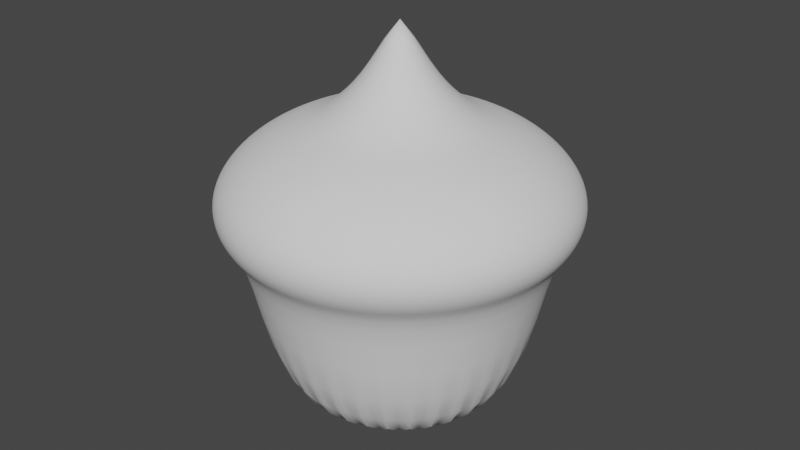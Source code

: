# Source: Storm.blend  (saved by Blender 3.3.6; exported with 4.5.12 LTS)
import bpy
from mathutils import Matrix  # noqa: F401  (used for matrix-valued properties, if any)

bpy.ops.wm.read_factory_settings(use_empty=True)
scene = bpy.context.scene
scene.name = 'Scene'

# ---- collections
col_collection = bpy.data.collections.new('Collection'); scene.collection.children.link(col_collection)

# ---- world
world_world = bpy.data.worlds.new('World'); scene.world = world_world
world_world.use_nodes = True; world_world.node_tree.nodes.clear()
_N = world_world.node_tree.nodes; _L = world_world.node_tree.links
n0 = _N.new('ShaderNodeOutputWorld'); n0.name = 'World Output'; n0.location = (300, 300)
n1 = _N.new('ShaderNodeBackground'); n1.name = 'Background'; n1.location = (10, 300)
n1.inputs[0].default_value = (0.05088, 0.05088, 0.05088, 1.0)
_L.new(n1.outputs[0], n0.inputs[0])
n0.is_active_output = True
world_world.color = (0.05088, 0.05088, 0.05088)
world_world.use_sun_shadow = False
world_world.sun_shadow_jitter_overblur = 0.0

# ---- meshes
me_circle = bpy.data.meshes.new('Circle')
me_circle.from_pydata([(1.863e-09, 2.608e-08, -6.562), (-2.197e-07, 10.38, 2.348), (-2.025, 10.18, 2.348), (-3.973, 9.591, 2.348), (-5.768, 8.632, 2.348), (-7.341, 7.341, 2.348), (-8.632, 5.768, 2.348), (-9.591, 3.973, 2.348), (-10.18, 2.025, 2.348), (-10.38, -2.883e-07, 2.348), (-10.18, -2.025, 2.348), (-9.591, -3.973, 2.348), (-8.632, -5.768, 2.348), (-7.341, -7.341, 2.348), (-5.768, -8.632, 2.348), (-3.973, -9.591, 2.348), (-2.025, -10.18, 2.348), (-2.197e-07, -10.38, 2.348), (2.025, -10.18, 2.348), (3.973, -9.591, 2.348), (5.768, -8.632, 2.348), (7.341, -7.341, 2.348), (8.632, -5.768, 2.348), (9.591, -3.973, 2.348), (10.18, -2.025, 2.348), (10.38, -2.883e-07, 2.348), (10.18, 2.025, 2.348), (9.591, 3.973, 2.348), (8.632, 5.768, 2.348), (7.341, 7.341, 2.348), (5.768, 8.632, 2.348), (3.973, 9.591, 2.348), (2.025, 10.18, 2.348), (0.8786, -0.1748, -2.8), (1.493, -0.2969, -2.017), (2.237, -0.4449, -1.435), (3.199, -0.6362, -0.9592), (4.428, -0.8807, -0.5498), (5.965, -1.186, -0.2127), (7.859, -1.563, 0.525), (7.403, -3.066, 0.525), (5.619, -2.327, -0.2127), (4.171, -1.728, -0.5498), (3.013, -1.248, -0.9592), (2.107, -0.8727, -1.435), (1.406, -0.5824, -2.017), (0.8276, -0.3428, -2.8), (-0.8276, -0.3428, -2.8), (-1.406, -0.5824, -2.017), (-2.107, -0.8727, -1.435), (-3.013, -1.248, -0.9592), (-4.171, -1.728, -0.5498), (-5.619, -2.327, -0.2127), (-7.403, -3.066, 0.525), (-7.859, -1.563, 0.525), (-5.965, -1.186, -0.2127), (-4.428, -0.8807, -0.5498), (-3.199, -0.6362, -0.9592), (-2.237, -0.4449, -1.435), (-1.493, -0.2969, -2.017), (-0.8786, -0.1748, -2.8), (0.8958, -4.03e-09, -2.8), (1.522, -1.947e-08, -2.017), (2.28, -4.139e-08, -1.435), (3.261, -7.159e-08, -0.9592), (4.515, -1.105e-07, -0.5498), (6.081, -1.587e-07, -0.2127), (8.013, -2.173e-07, 0.525), (-0.7448, -0.4977, -2.8), (-1.265, -0.8456, -2.017), (-1.896, -1.267, -1.435), (-2.712, -1.812, -0.9592), (-3.754, -2.508, -0.5498), (-5.057, -3.379, -0.2127), (-6.662, -4.452, 0.525), (0.8786, 0.1748, -2.8), (1.493, 0.2969, -2.017), (2.237, 0.4449, -1.435), (3.199, 0.6362, -0.9592), (4.428, 0.8807, -0.5498), (5.965, 1.186, -0.2127), (7.859, 1.563, 0.525), (-0.6334, -0.6334, -2.8), (-1.076, -1.076, -2.017), (-1.613, -1.613, -1.435), (-2.306, -2.306, -0.9592), (-3.192, -3.192, -0.5498), (-4.3, -4.3, -0.2127), (-5.666, -5.666, 0.525), (0.8276, 0.3428, -2.8), (1.406, 0.5824, -2.017), (2.107, 0.8727, -1.435), (3.013, 1.248, -0.9592), (4.171, 1.728, -0.5498), (5.619, 2.327, -0.2127), (7.403, 3.066, 0.525), (-0.4977, -0.7448, -2.8), (-0.8456, -1.265, -2.017), (-1.267, -1.896, -1.435), (-1.812, -2.712, -0.9592), (-2.508, -3.754, -0.5498), (-3.379, -5.057, -0.2127), (-4.452, -6.662, 0.525), (0.7448, 0.4977, -2.8), (1.265, 0.8456, -2.017), (1.896, 1.267, -1.435), (2.712, 1.812, -0.9592), (3.754, 2.508, -0.5498), (5.057, 3.379, -0.2127), (6.662, 4.452, 0.525), (-0.3428, -0.8276, -2.8), (-0.5824, -1.406, -2.017), (-0.8727, -2.107, -1.435), (-1.248, -3.013, -0.9592), (-1.728, -4.171, -0.5498), (-2.327, -5.619, -0.2127), (-3.066, -7.403, 0.525), (-0.1748, 0.8786, -2.8), (-0.2969, 1.493, -2.017), (-0.4449, 2.237, -1.435), (-0.6362, 3.199, -0.9592), (-0.8807, 4.428, -0.5498), (-1.186, 5.965, -0.2127), (-1.563, 7.859, 0.525), (-1.686e-07, 8.013, 0.525), (-1.257e-07, 6.081, -0.2127), (-8.973e-08, 4.515, -0.5498), (-6.03e-08, 3.261, -0.9592), (-3.771e-08, 2.28, -1.435), (-2.284e-08, 1.522, -2.017), (-1.533e-08, 0.8958, -2.8), (0.6334, 0.6334, -2.8), (1.076, 1.076, -2.017), (1.613, 1.613, -1.435), (2.306, 2.306, -0.9592), (3.192, 3.192, -0.5498), (4.3, 4.3, -0.2127), (5.666, 5.666, 0.525), (-0.1748, -0.8786, -2.8), (-0.2969, -1.493, -2.017), (-0.4449, -2.237, -1.435), (-0.6362, -3.199, -0.9592), (-0.8807, -4.428, -0.5498), (-1.186, -5.965, -0.2127), (-1.563, -7.859, 0.525), (-0.3428, 0.8276, -2.8), (-0.5824, 1.406, -2.017), (-0.8727, 2.107, -1.435), (-1.248, 3.013, -0.9592), (-1.728, 4.171, -0.5498), (-2.327, 5.619, -0.2127), (-3.066, 7.403, 0.525), (0.4977, 0.7448, -2.8), (0.8456, 1.265, -2.017), (1.267, 1.896, -1.435), (1.812, 2.712, -0.9592), (2.508, 3.754, -0.5498), (3.379, 5.057, -0.2127), (4.452, 6.662, 0.525), (-1.533e-08, -0.8958, -2.8), (-2.284e-08, -1.522, -2.017), (-3.771e-08, -2.28, -1.435), (-6.03e-08, -3.261, -0.9592), (-8.973e-08, -4.515, -0.5498), (-1.257e-07, -6.081, -0.2127), (-1.686e-07, -8.013, 0.525), (-0.4977, 0.7448, -2.8), (-0.8456, 1.265, -2.017), (-1.267, 1.896, -1.435), (-1.812, 2.712, -0.9592), (-2.508, 3.754, -0.5498), (-3.379, 5.057, -0.2127), (-4.452, 6.662, 0.525), (0.3428, 0.8276, -2.8), (0.5824, 1.406, -2.017), (0.8727, 2.107, -1.435), (1.248, 3.013, -0.9592), (1.728, 4.171, -0.5498), (2.327, 5.619, -0.2127), (3.066, 7.403, 0.525), (0.1748, -0.8786, -2.8), (0.2969, -1.493, -2.017), (0.4449, -2.237, -1.435), (0.6362, -3.199, -0.9592), (0.8807, -4.428, -0.5498), (1.186, -5.965, -0.2127), (1.563, -7.859, 0.525), (-0.6334, 0.6334, -2.8), (-1.076, 1.076, -2.017), (-1.613, 1.613, -1.435), (-2.306, 2.306, -0.9592), (-3.192, 3.192, -0.5498), (-4.3, 4.3, -0.2127), (-5.666, 5.666, 0.525), (0.1748, 0.8786, -2.8), (0.2969, 1.493, -2.017), (0.4449, 2.237, -1.435), (0.6362, 3.199, -0.9592), (0.8807, 4.428, -0.5498), (1.186, 5.965, -0.2127), (1.563, 7.859, 0.525), (0.3428, -0.8276, -2.8), (0.5824, -1.406, -2.017), (0.8727, -2.107, -1.435), (1.248, -3.013, -0.9592), (1.728, -4.171, -0.5498), (2.327, -5.619, -0.2127), (3.066, -7.403, 0.525), (-0.7448, 0.4977, -2.8), (-1.265, 0.8456, -2.017), (-1.896, 1.267, -1.435), (-2.712, 1.812, -0.9592), (-3.754, 2.508, -0.5498), (-5.057, 3.379, -0.2127), (-6.662, 4.452, 0.525), (0.4977, -0.7448, -2.8), (0.8456, -1.265, -2.017), (1.267, -1.896, -1.435), (1.812, -2.712, -0.9592), (2.508, -3.754, -0.5498), (3.379, -5.057, -0.2127), (4.452, -6.662, 0.525), (-0.8276, 0.3428, -2.8), (-1.406, 0.5824, -2.017), (-2.107, 0.8727, -1.435), (-3.013, 1.248, -0.9592), (-4.171, 1.728, -0.5498), (-5.619, 2.327, -0.2127), (-7.403, 3.066, 0.525), (0.6334, -0.6334, -2.8), (1.076, -1.076, -2.017), (1.613, -1.613, -1.435), (2.306, -2.306, -0.9592), (3.192, -3.192, -0.5498), (4.3, -4.3, -0.2127), (5.666, -5.666, 0.525), (-0.8786, 0.1748, -2.8), (-1.493, 0.2969, -2.017), (-2.237, 0.4449, -1.435), (-3.199, 0.6362, -0.9592), (-4.428, 0.8807, -0.5498), (-5.965, 1.186, -0.2127), (-7.859, 1.563, 0.525), (0.7448, -0.4977, -2.8), (1.265, -0.8456, -2.017), (1.896, -1.267, -1.435), (2.712, -1.812, -0.9592), (3.754, -2.508, -0.5498), (5.057, -3.379, -0.2127), (6.662, -4.452, 0.525), (-0.8958, -4.03e-09, -2.8), (-1.522, -1.947e-08, -2.017), (-2.28, -4.139e-08, -1.435), (-3.261, -7.159e-08, -0.9592), (-4.515, -1.105e-07, -0.5498), (-6.081, -1.587e-07, -0.2127), (-8.013, -2.173e-07, 0.525)], [], [(40, 23, 24, 39), (54, 10, 11, 53), (39, 24, 25, 67), (53, 11, 12, 74), (67, 25, 26, 81), (74, 12, 13, 88), (81, 26, 27, 95), (88, 13, 14, 102), (95, 27, 28, 109), (102, 14, 15, 116), (124, 1, 2, 123), (109, 28, 29, 137), (116, 15, 16, 144), (123, 2, 3, 151), (137, 29, 30, 158), (144, 16, 17, 165), (151, 3, 4, 172), (158, 30, 31, 179), (165, 17, 18, 186), (172, 4, 5, 193), (179, 31, 32, 200), (186, 18, 19, 207), (193, 5, 6, 214), (200, 32, 1, 124), (207, 19, 20, 221), (214, 6, 7, 228), (221, 20, 21, 235), (228, 7, 8, 242), (235, 21, 22, 249), (242, 8, 9, 256), (249, 22, 23, 40), (256, 9, 10, 54), (0, 250, 60), (250, 251, 59, 60), (251, 252, 58, 59), (252, 253, 57, 58), (253, 254, 56, 57), (254, 255, 55, 56), (255, 256, 54, 55), (0, 243, 46), (243, 244, 45, 46), (244, 245, 44, 45), (245, 246, 43, 44), (246, 247, 42, 43), (247, 248, 41, 42), (248, 249, 40, 41), (0, 236, 250), (236, 237, 251, 250), (237, 238, 252, 251), (238, 239, 253, 252), (239, 240, 254, 253), (240, 241, 255, 254), (241, 242, 256, 255), (0, 229, 243), (229, 230, 244, 243), (230, 231, 245, 244), (231, 232, 246, 245), (232, 233, 247, 246), (233, 234, 248, 247), (234, 235, 249, 248), (0, 222, 236), (222, 223, 237, 236), (223, 224, 238, 237), (224, 225, 239, 238), (225, 226, 240, 239), (226, 227, 241, 240), (227, 228, 242, 241), (0, 215, 229), (215, 216, 230, 229), (216, 217, 231, 230), (217, 218, 232, 231), (218, 219, 233, 232), (219, 220, 234, 233), (220, 221, 235, 234), (0, 208, 222), (208, 209, 223, 222), (209, 210, 224, 223), (210, 211, 225, 224), (211, 212, 226, 225), (212, 213, 227, 226), (213, 214, 228, 227), (0, 201, 215), (201, 202, 216, 215), (202, 203, 217, 216), (203, 204, 218, 217), (204, 205, 219, 218), (205, 206, 220, 219), (206, 207, 221, 220), (0, 194, 130), (194, 195, 129, 130), (195, 196, 128, 129), (196, 197, 127, 128), (197, 198, 126, 127), (198, 199, 125, 126), (199, 200, 124, 125), (0, 187, 208), (187, 188, 209, 208), (188, 189, 210, 209), (189, 190, 211, 210), (190, 191, 212, 211), (191, 192, 213, 212), (192, 193, 214, 213), (0, 180, 201), (180, 181, 202, 201), (181, 182, 203, 202), (182, 183, 204, 203), (183, 184, 205, 204), (184, 185, 206, 205), (185, 186, 207, 206), (0, 173, 194), (173, 174, 195, 194), (174, 175, 196, 195), (175, 176, 197, 196), (176, 177, 198, 197), (177, 178, 199, 198), (178, 179, 200, 199), (0, 166, 187), (166, 167, 188, 187), (167, 168, 189, 188), (168, 169, 190, 189), (169, 170, 191, 190), (170, 171, 192, 191), (171, 172, 193, 192), (0, 159, 180), (159, 160, 181, 180), (160, 161, 182, 181), (161, 162, 183, 182), (162, 163, 184, 183), (163, 164, 185, 184), (164, 165, 186, 185), (0, 152, 173), (152, 153, 174, 173), (153, 154, 175, 174), (154, 155, 176, 175), (155, 156, 177, 176), (156, 157, 178, 177), (157, 158, 179, 178), (0, 145, 166), (145, 146, 167, 166), (146, 147, 168, 167), (147, 148, 169, 168), (148, 149, 170, 169), (149, 150, 171, 170), (150, 151, 172, 171), (0, 138, 159), (138, 139, 160, 159), (139, 140, 161, 160), (140, 141, 162, 161), (141, 142, 163, 162), (142, 143, 164, 163), (143, 144, 165, 164), (0, 131, 152), (131, 132, 153, 152), (132, 133, 154, 153), (133, 134, 155, 154), (134, 135, 156, 155), (135, 136, 157, 156), (136, 137, 158, 157), (0, 117, 145), (117, 118, 146, 145), (118, 119, 147, 146), (119, 120, 148, 147), (120, 121, 149, 148), (121, 122, 150, 149), (122, 123, 151, 150), (0, 110, 138), (110, 111, 139, 138), (111, 112, 140, 139), (112, 113, 141, 140), (113, 114, 142, 141), (114, 115, 143, 142), (115, 116, 144, 143), (0, 103, 131), (103, 104, 132, 131), (104, 105, 133, 132), (105, 106, 134, 133), (106, 107, 135, 134), (107, 108, 136, 135), (108, 109, 137, 136), (0, 130, 117), (130, 129, 118, 117), (129, 128, 119, 118), (128, 127, 120, 119), (127, 126, 121, 120), (126, 125, 122, 121), (125, 124, 123, 122), (0, 96, 110), (96, 97, 111, 110), (97, 98, 112, 111), (98, 99, 113, 112), (99, 100, 114, 113), (100, 101, 115, 114), (101, 102, 116, 115), (0, 89, 103), (89, 90, 104, 103), (90, 91, 105, 104), (91, 92, 106, 105), (92, 93, 107, 106), (93, 94, 108, 107), (94, 95, 109, 108), (0, 82, 96), (82, 83, 97, 96), (83, 84, 98, 97), (84, 85, 99, 98), (85, 86, 100, 99), (86, 87, 101, 100), (87, 88, 102, 101), (0, 75, 89), (75, 76, 90, 89), (76, 77, 91, 90), (77, 78, 92, 91), (78, 79, 93, 92), (79, 80, 94, 93), (80, 81, 95, 94), (0, 68, 82), (68, 69, 83, 82), (69, 70, 84, 83), (70, 71, 85, 84), (71, 72, 86, 85), (72, 73, 87, 86), (73, 74, 88, 87), (0, 61, 75), (61, 62, 76, 75), (62, 63, 77, 76), (63, 64, 78, 77), (64, 65, 79, 78), (65, 66, 80, 79), (66, 67, 81, 80), (0, 47, 68), (47, 48, 69, 68), (48, 49, 70, 69), (49, 50, 71, 70), (50, 51, 72, 71), (51, 52, 73, 72), (52, 53, 74, 73), (0, 33, 61), (33, 34, 62, 61), (34, 35, 63, 62), (35, 36, 64, 63), (36, 37, 65, 64), (37, 38, 66, 65), (38, 39, 67, 66), (0, 60, 47), (60, 59, 48, 47), (59, 58, 49, 48), (58, 57, 50, 49), (57, 56, 51, 50), (56, 55, 52, 51), (55, 54, 53, 52), (0, 46, 33), (46, 45, 34, 33), (45, 44, 35, 34), (44, 43, 36, 35), (43, 42, 37, 36), (42, 41, 38, 37), (41, 40, 39, 38)])
me_circle.polygons.foreach_set('use_smooth', [True] * 256)
_uv = me_circle.uv_layers.new(name='UVMap')
_uv.uv.foreach_set('vector', [0.3611, 0.1647, 0.3087, 0.03806, 0.4025, 0.009607, 0.4292, 0.1441, 0.4292, 0.8559, 0.4025, 0.9904, 0.3087, 0.9619, 0.3611, 0.8353, 0.4292, 0.1441, 0.4025, 0.009607, 0.5, 0.0, 0.5, 0.1371, 0.3611, 0.8353, 0.3087, 0.9619, 0.2222, 0.9157, 0.2984, 0.8017, 0.5, 0.1371, 0.5, 0.0, 0.5975, 0.009607, 0.5708, 0.1441, 0.2984, 0.8017, 0.2222, 0.9157, 0.1464, 0.8536, 0.2434, 0.7566, 0.5708, 0.1441, 0.5975, 0.009607, 0.6913, 0.03806, 0.6389, 0.1647, 0.2434, 0.7566, 0.1464, 0.8536, 0.08427, 0.7778, 0.1983, 0.7016, 0.6389, 0.1647, 0.6913, 0.03806, 0.7778, 0.08427, 0.7016, 0.1983, 0.1983, 0.7016, 0.08427, 0.7778, 0.03806, 0.6913, 0.1647, 0.6389, 0.8629, 0.5, 1.0, 0.5, 0.9904, 0.5975, 0.8559, 0.5708, 0.7016, 0.1983, 0.7778, 0.08427, 0.8536, 0.1464, 0.7566, 0.2434, 0.1647, 0.6389, 0.03806, 0.6913, 0.009607, 0.5975, 0.1441, 0.5708, 0.8559, 0.5708, 0.9904, 0.5975, 0.9619, 0.6913, 0.8353, 0.6389, 0.7566, 0.2434, 0.8536, 0.1464, 0.9157, 0.2222, 0.8017, 0.2984, 0.1441, 0.5708, 0.009607, 0.5975, 0.0, 0.5, 0.1371, 0.5, 0.8353, 0.6389, 0.9619, 0.6913, 0.9157, 0.7778, 0.8017, 0.7016, 0.8017, 0.2984, 0.9157, 0.2222, 0.9619, 0.3087, 0.8353, 0.3611, 0.1371, 0.5, 0.0, 0.5, 0.009607, 0.4025, 0.1441, 0.4292, 0.8017, 0.7016, 0.9157, 0.7778, 0.8536, 0.8536, 0.7566, 0.7566, 0.8353, 0.3611, 0.9619, 0.3087, 0.9904, 0.4025, 0.8559, 0.4292, 0.1441, 0.4292, 0.009607, 0.4025, 0.03806, 0.3087, 0.1647, 0.3611, 0.7566, 0.7566, 0.8536, 0.8536, 0.7778, 0.9157, 0.7016, 0.8017, 0.8559, 0.4292, 0.9904, 0.4025, 1.0, 0.5, 0.8629, 0.5, 0.1647, 0.3611, 0.03806, 0.3087, 0.08427, 0.2222, 0.1983, 0.2984, 0.7016, 0.8017, 0.7778, 0.9157, 0.6913, 0.9619, 0.6389, 0.8353, 0.1983, 0.2984, 0.08427, 0.2222, 0.1464, 0.1464, 0.2434, 0.2434, 0.6389, 0.8353, 0.6913, 0.9619, 0.5975, 0.9904, 0.5708, 0.8559, 0.2434, 0.2434, 0.1464, 0.1464, 0.2222, 0.08427, 0.2984, 0.1983, 0.5708, 0.8559, 0.5975, 0.9904, 0.5, 1.0, 0.5, 0.8629, 0.2984, 0.1983, 0.2222, 0.08427, 0.3087, 0.03806, 0.3611, 0.1647, 0.5, 0.8629, 0.5, 1.0, 0.4025, 0.9904, 0.4292, 0.8559, 0.5, 0.5, 0.5, 0.5366, 0.4929, 0.5359, 0.5, 0.5366, 0.5, 0.5636, 0.4876, 0.5624, 0.4929, 0.5359, 0.5, 0.5636, 0.5, 0.5971, 0.4811, 0.5952, 0.4876, 0.5624, 0.5, 0.5971, 0.5, 0.6409, 0.4725, 0.6381, 0.4811, 0.5952, 0.5, 0.6409, 0.5, 0.6975, 0.4615, 0.6937, 0.4725, 0.6381, 0.5, 0.6975, 0.5, 0.7689, 0.4475, 0.7638, 0.4615, 0.6937, 0.5, 0.7689, 0.5, 0.8629, 0.4292, 0.8559, 0.4475, 0.7638, 0.5, 0.5, 0.4797, 0.4696, 0.486, 0.4662, 0.4797, 0.4696, 0.4646, 0.4471, 0.4756, 0.4412, 0.486, 0.4662, 0.4646, 0.4471, 0.4461, 0.4193, 0.4629, 0.4103, 0.4756, 0.4412, 0.4461, 0.4193, 0.4217, 0.3829, 0.4461, 0.3699, 0.4629, 0.4103, 0.4217, 0.3829, 0.3903, 0.3358, 0.4244, 0.3175, 0.4461, 0.3699, 0.3903, 0.3358, 0.3506, 0.2764, 0.3971, 0.2515, 0.4244, 0.3175, 0.3506, 0.2764, 0.2984, 0.1983, 0.3611, 0.1647, 0.3971, 0.2515, 0.5, 0.5, 0.5071, 0.5359, 0.5, 0.5366, 0.5071, 0.5359, 0.5124, 0.5624, 0.5, 0.5636, 0.5, 0.5366, 0.5124, 0.5624, 0.5189, 0.5952, 0.5, 0.5971, 0.5, 0.5636, 0.5189, 0.5952, 0.5275, 0.6381, 0.5, 0.6409, 0.5, 0.5971, 0.5275, 0.6381, 0.5385, 0.6937, 0.5, 0.6975, 0.5, 0.6409, 0.5385, 0.6937, 0.5525, 0.7638, 0.5, 0.7689, 0.5, 0.6975, 0.5525, 0.7638, 0.5708, 0.8559, 0.5, 0.8629, 0.5, 0.7689, 0.5, 0.5, 0.4741, 0.4741, 0.4797, 0.4696, 0.4741, 0.4741, 0.455, 0.455, 0.4646, 0.4471, 0.4797, 0.4696, 0.455, 0.455, 0.4314, 0.4314, 0.4461, 0.4193, 0.4646, 0.4471, 0.4314, 0.4314, 0.4004, 0.4004, 0.4217, 0.3829, 0.4461, 0.4193, 0.4004, 0.4004, 0.3603, 0.3603, 0.3903, 0.3358, 0.4217, 0.3829, 0.3603, 0.3603, 0.3098, 0.3098, 0.3506, 0.2764, 0.3903, 0.3358, 0.3098, 0.3098, 0.2434, 0.2434, 0.2984, 0.1983, 0.3506, 0.2764, 0.5, 0.5, 0.514, 0.5338, 0.5071, 0.5359, 0.514, 0.5338, 0.5244, 0.5588, 0.5124, 0.5624, 0.5071, 0.5359, 0.5244, 0.5588, 0.5371, 0.5897, 0.5189, 0.5952, 0.5124, 0.5624, 0.5371, 0.5897, 0.5539, 0.6301, 0.5275, 0.6381, 0.5189, 0.5952, 0.5539, 0.6301, 0.5756, 0.6825, 0.5385, 0.6937, 0.5275, 0.6381, 0.5756, 0.6825, 0.6029, 0.7485, 0.5525, 0.7638, 0.5385, 0.6937, 0.6029, 0.7485, 0.6389, 0.8353, 0.5708, 0.8559, 0.5525, 0.7638, 0.5, 0.5, 0.4696, 0.4797, 0.4741, 0.4741, 0.4696, 0.4797, 0.4471, 0.4646, 0.455, 0.455, 0.4741, 0.4741, 0.4471, 0.4646, 0.4193, 0.4461, 0.4314, 0.4314, 0.455, 0.455, 0.4193, 0.4461, 0.3829, 0.4217, 0.4004, 0.4004, 0.4314, 0.4314, 0.3829, 0.4217, 0.3358, 0.3903, 0.3603, 0.3603, 0.4004, 0.4004, 0.3358, 0.3903, 0.2764, 0.3506, 0.3098, 0.3098, 0.3603, 0.3603, 0.2764, 0.3506, 0.1983, 0.2984, 0.2434, 0.2434, 0.3098, 0.3098, 0.5, 0.5, 0.5203, 0.5304, 0.514, 0.5338, 0.5203, 0.5304, 0.5354, 0.5529, 0.5244, 0.5588, 0.514, 0.5338, 0.5354, 0.5529, 0.5539, 0.5807, 0.5371, 0.5897, 0.5244, 0.5588, 0.5539, 0.5807, 0.5783, 0.6171, 0.5539, 0.6301, 0.5371, 0.5897, 0.5783, 0.6171, 0.6097, 0.6642, 0.5756, 0.6825, 0.5539, 0.6301, 0.6097, 0.6642, 0.6494, 0.7236, 0.6029, 0.7485, 0.5756, 0.6825, 0.6494, 0.7236, 0.7016, 0.8017, 0.6389, 0.8353, 0.6029, 0.7485, 0.5, 0.5, 0.4662, 0.486, 0.4696, 0.4797, 0.4662, 0.486, 0.4412, 0.4756, 0.4471, 0.4646, 0.4696, 0.4797, 0.4412, 0.4756, 0.4103, 0.4629, 0.4193, 0.4461, 0.4471, 0.4646, 0.4103, 0.4629, 0.3699, 0.4461, 0.3829, 0.4217, 0.4193, 0.4461, 0.3699, 0.4461, 0.3175, 0.4244, 0.3358, 0.3903, 0.3829, 0.4217, 0.3175, 0.4244, 0.2515, 0.3971, 0.2764, 0.3506, 0.3358, 0.3903, 0.2515, 0.3971, 0.1647, 0.3611, 0.1983, 0.2984, 0.2764, 0.3506, 0.5, 0.5, 0.5359, 0.4929, 0.5366, 0.5, 0.5359, 0.4929, 0.5624, 0.4876, 0.5636, 0.5, 0.5366, 0.5, 0.5624, 0.4876, 0.5952, 0.4811, 0.5971, 0.5, 0.5636, 0.5, 0.5952, 0.4811, 0.6381, 0.4725, 0.6409, 0.5, 0.5971, 0.5, 0.6381, 0.4725, 0.6937, 0.4615, 0.6975, 0.5, 0.6409, 0.5, 0.6937, 0.4615, 0.7638, 0.4475, 0.7689, 0.5, 0.6975, 0.5, 0.7638, 0.4475, 0.8559, 0.4292, 0.8629, 0.5, 0.7689, 0.5, 0.5, 0.5, 0.5259, 0.5259, 0.5203, 0.5304, 0.5259, 0.5259, 0.545, 0.545, 0.5354, 0.5529, 0.5203, 0.5304, 0.545, 0.545, 0.5686, 0.5686, 0.5539, 0.5807, 0.5354, 0.5529, 0.5686, 0.5686, 0.5996, 0.5996, 0.5783, 0.6171, 0.5539, 0.5807, 0.5996, 0.5996, 0.6397, 0.6397, 0.6097, 0.6642, 0.5783, 0.6171, 0.6397, 0.6397, 0.6902, 0.6902, 0.6494, 0.7236, 0.6097, 0.6642, 0.6902, 0.6902, 0.7566, 0.7566, 0.7016, 0.8017, 0.6494, 0.7236, 0.5, 0.5, 0.4641, 0.4929, 0.4662, 0.486, 0.4641, 0.4929, 0.4376, 0.4876, 0.4412, 0.4756, 0.4662, 0.486, 0.4376, 0.4876, 0.4048, 0.4811, 0.4103, 0.4629, 0.4412, 0.4756, 0.4048, 0.4811, 0.3619, 0.4725, 0.3699, 0.4461, 0.4103, 0.4629, 0.3619, 0.4725, 0.3063, 0.4615, 0.3175, 0.4244, 0.3699, 0.4461, 0.3063, 0.4615, 0.2362, 0.4475, 0.2515, 0.3971, 0.3175, 0.4244, 0.2362, 0.4475, 0.1441, 0.4292, 0.1647, 0.3611, 0.2515, 0.3971, 0.5, 0.5, 0.5338, 0.486, 0.5359, 0.4929, 0.5338, 0.486, 0.5588, 0.4756, 0.5624, 0.4876, 0.5359, 0.4929, 0.5588, 0.4756, 0.5897, 0.4629, 0.5952, 0.4811, 0.5624, 0.4876, 0.5897, 0.4629, 0.6301, 0.4461, 0.6381, 0.4725, 0.5952, 0.4811, 0.6301, 0.4461, 0.6825, 0.4244, 0.6937, 0.4615, 0.6381, 0.4725, 0.6825, 0.4244, 0.7485, 0.3971, 0.7638, 0.4475, 0.6937, 0.4615, 0.7485, 0.3971, 0.8353, 0.3611, 0.8559, 0.4292, 0.7638, 0.4475, 0.5, 0.5, 0.5304, 0.5203, 0.5259, 0.5259, 0.5304, 0.5203, 0.5529, 0.5354, 0.545, 0.545, 0.5259, 0.5259, 0.5529, 0.5354, 0.5807, 0.5539, 0.5686, 0.5686, 0.545, 0.545, 0.5807, 0.5539, 0.6171, 0.5783, 0.5996, 0.5996, 0.5686, 0.5686, 0.6171, 0.5783, 0.6642, 0.6097, 0.6397, 0.6397, 0.5996, 0.5996, 0.6642, 0.6097, 0.7236, 0.6494, 0.6902, 0.6902, 0.6397, 0.6397, 0.7236, 0.6494, 0.8017, 0.7016, 0.7566, 0.7566, 0.6902, 0.6902, 0.5, 0.5, 0.4634, 0.5, 0.4641, 0.4929, 0.4634, 0.5, 0.4364, 0.5, 0.4376, 0.4876, 0.4641, 0.4929, 0.4364, 0.5, 0.4029, 0.5, 0.4048, 0.4811, 0.4376, 0.4876, 0.4029, 0.5, 0.3591, 0.5, 0.3619, 0.4725, 0.4048, 0.4811, 0.3591, 0.5, 0.3025, 0.5, 0.3063, 0.4615, 0.3619, 0.4725, 0.3025, 0.5, 0.2311, 0.5, 0.2362, 0.4475, 0.3063, 0.4615, 0.2311, 0.5, 0.1371, 0.5, 0.1441, 0.4292, 0.2362, 0.4475, 0.5, 0.5, 0.5304, 0.4797, 0.5338, 0.486, 0.5304, 0.4797, 0.5529, 0.4646, 0.5588, 0.4756, 0.5338, 0.486, 0.5529, 0.4646, 0.5807, 0.4461, 0.5897, 0.4629, 0.5588, 0.4756, 0.5807, 0.4461, 0.6171, 0.4217, 0.6301, 0.4461, 0.5897, 0.4629, 0.6171, 0.4217, 0.6642, 0.3903, 0.6825, 0.4244, 0.6301, 0.4461, 0.6642, 0.3903, 0.7236, 0.3506, 0.7485, 0.3971, 0.6825, 0.4244, 0.7236, 0.3506, 0.8017, 0.2984, 0.8353, 0.3611, 0.7485, 0.3971, 0.5, 0.5, 0.5338, 0.514, 0.5304, 0.5203, 0.5338, 0.514, 0.5588, 0.5244, 0.5529, 0.5354, 0.5304, 0.5203, 0.5588, 0.5244, 0.5897, 0.5371, 0.5807, 0.5539, 0.5529, 0.5354, 0.5897, 0.5371, 0.6301, 0.5539, 0.6171, 0.5783, 0.5807, 0.5539, 0.6301, 0.5539, 0.6825, 0.5756, 0.6642, 0.6097, 0.6171, 0.5783, 0.6825, 0.5756, 0.7485, 0.6029, 0.7236, 0.6494, 0.6642, 0.6097, 0.7485, 0.6029, 0.8353, 0.6389, 0.8017, 0.7016, 0.7236, 0.6494, 0.5, 0.5, 0.4641, 0.5071, 0.4634, 0.5, 0.4641, 0.5071, 0.4376, 0.5124, 0.4364, 0.5, 0.4634, 0.5, 0.4376, 0.5124, 0.4048, 0.5189, 0.4029, 0.5, 0.4364, 0.5, 0.4048, 0.5189, 0.3619, 0.5275, 0.3591, 0.5, 0.4029, 0.5, 0.3619, 0.5275, 0.3063, 0.5385, 0.3025, 0.5, 0.3591, 0.5, 0.3063, 0.5385, 0.2362, 0.5525, 0.2311, 0.5, 0.3025, 0.5, 0.2362, 0.5525, 0.1441, 0.5708, 0.1371, 0.5, 0.2311, 0.5, 0.5, 0.5, 0.5259, 0.4741, 0.5304, 0.4797, 0.5259, 0.4741, 0.545, 0.455, 0.5529, 0.4646, 0.5304, 0.4797, 0.545, 0.455, 0.5686, 0.4314, 0.5807, 0.4461, 0.5529, 0.4646, 0.5686, 0.4314, 0.5996, 0.4004, 0.6171, 0.4217, 0.5807, 0.4461, 0.5996, 0.4004, 0.6397, 0.3603, 0.6642, 0.3903, 0.6171, 0.4217, 0.6397, 0.3603, 0.6902, 0.3098, 0.7236, 0.3506, 0.6642, 0.3903, 0.6902, 0.3098, 0.7566, 0.2434, 0.8017, 0.2984, 0.7236, 0.3506, 0.5, 0.5, 0.5359, 0.5071, 0.5338, 0.514, 0.5359, 0.5071, 0.5624, 0.5124, 0.5588, 0.5244, 0.5338, 0.514, 0.5624, 0.5124, 0.5952, 0.5189, 0.5897, 0.5371, 0.5588, 0.5244, 0.5952, 0.5189, 0.6381, 0.5275, 0.6301, 0.5539, 0.5897, 0.5371, 0.6381, 0.5275, 0.6937, 0.5385, 0.6825, 0.5756, 0.6301, 0.5539, 0.6937, 0.5385, 0.7638, 0.5525, 0.7485, 0.6029, 0.6825, 0.5756, 0.7638, 0.5525, 0.8559, 0.5708, 0.8353, 0.6389, 0.7485, 0.6029, 0.5, 0.5, 0.4662, 0.514, 0.4641, 0.5071, 0.4662, 0.514, 0.4412, 0.5244, 0.4376, 0.5124, 0.4641, 0.5071, 0.4412, 0.5244, 0.4103, 0.5371, 0.4048, 0.5189, 0.4376, 0.5124, 0.4103, 0.5371, 0.3699, 0.5539, 0.3619, 0.5275, 0.4048, 0.5189, 0.3699, 0.5539, 0.3175, 0.5756, 0.3063, 0.5385, 0.3619, 0.5275, 0.3175, 0.5756, 0.2515, 0.6029, 0.2362, 0.5525, 0.3063, 0.5385, 0.2515, 0.6029, 0.1647, 0.6389, 0.1441, 0.5708, 0.2362, 0.5525, 0.5, 0.5, 0.5203, 0.4696, 0.5259, 0.4741, 0.5203, 0.4696, 0.5354, 0.4471, 0.545, 0.455, 0.5259, 0.4741, 0.5354, 0.4471, 0.5539, 0.4193, 0.5686, 0.4314, 0.545, 0.455, 0.5539, 0.4193, 0.5783, 0.3829, 0.5996, 0.4004, 0.5686, 0.4314, 0.5783, 0.3829, 0.6097, 0.3358, 0.6397, 0.3603, 0.5996, 0.4004, 0.6097, 0.3358, 0.6494, 0.2764, 0.6902, 0.3098, 0.6397, 0.3603, 0.6494, 0.2764, 0.7016, 0.1983, 0.7566, 0.2434, 0.6902, 0.3098, 0.5, 0.5, 0.5366, 0.5, 0.5359, 0.5071, 0.5366, 0.5, 0.5636, 0.5, 0.5624, 0.5124, 0.5359, 0.5071, 0.5636, 0.5, 0.5971, 0.5, 0.5952, 0.5189, 0.5624, 0.5124, 0.5971, 0.5, 0.6409, 0.5, 0.6381, 0.5275, 0.5952, 0.5189, 0.6409, 0.5, 0.6975, 0.5, 0.6937, 0.5385, 0.6381, 0.5275, 0.6975, 0.5, 0.7689, 0.5, 0.7638, 0.5525, 0.6937, 0.5385, 0.7689, 0.5, 0.8629, 0.5, 0.8559, 0.5708, 0.7638, 0.5525, 0.5, 0.5, 0.4696, 0.5203, 0.4662, 0.514, 0.4696, 0.5203, 0.4471, 0.5354, 0.4412, 0.5244, 0.4662, 0.514, 0.4471, 0.5354, 0.4193, 0.5539, 0.4103, 0.5371, 0.4412, 0.5244, 0.4193, 0.5539, 0.3829, 0.5783, 0.3699, 0.5539, 0.4103, 0.5371, 0.3829, 0.5783, 0.3358, 0.6097, 0.3175, 0.5756, 0.3699, 0.5539, 0.3358, 0.6097, 0.2764, 0.6494, 0.2515, 0.6029, 0.3175, 0.5756, 0.2764, 0.6494, 0.1983, 0.7016, 0.1647, 0.6389, 0.2515, 0.6029, 0.5, 0.5, 0.514, 0.4662, 0.5203, 0.4696, 0.514, 0.4662, 0.5244, 0.4412, 0.5354, 0.4471, 0.5203, 0.4696, 0.5244, 0.4412, 0.5371, 0.4103, 0.5539, 0.4193, 0.5354, 0.4471, 0.5371, 0.4103, 0.5539, 0.3699, 0.5783, 0.3829, 0.5539, 0.4193, 0.5539, 0.3699, 0.5756, 0.3175, 0.6097, 0.3358, 0.5783, 0.3829, 0.5756, 0.3175, 0.6029, 0.2515, 0.6494, 0.2764, 0.6097, 0.3358, 0.6029, 0.2515, 0.6389, 0.1647, 0.7016, 0.1983, 0.6494, 0.2764, 0.5, 0.5, 0.4741, 0.5259, 0.4696, 0.5203, 0.4741, 0.5259, 0.455, 0.545, 0.4471, 0.5354, 0.4696, 0.5203, 0.455, 0.545, 0.4314, 0.5686, 0.4193, 0.5539, 0.4471, 0.5354, 0.4314, 0.5686, 0.4004, 0.5996, 0.3829, 0.5783, 0.4193, 0.5539, 0.4004, 0.5996, 0.3603, 0.6397, 0.3358, 0.6097, 0.3829, 0.5783, 0.3603, 0.6397, 0.3098, 0.6902, 0.2764, 0.6494, 0.3358, 0.6097, 0.3098, 0.6902, 0.2434, 0.7566, 0.1983, 0.7016, 0.2764, 0.6494, 0.5, 0.5, 0.5071, 0.4641, 0.514, 0.4662, 0.5071, 0.4641, 0.5124, 0.4376, 0.5244, 0.4412, 0.514, 0.4662, 0.5124, 0.4376, 0.5189, 0.4048, 0.5371, 0.4103, 0.5244, 0.4412, 0.5189, 0.4048, 0.5275, 0.3619, 0.5539, 0.3699, 0.5371, 0.4103, 0.5275, 0.3619, 0.5385, 0.3063, 0.5756, 0.3175, 0.5539, 0.3699, 0.5385, 0.3063, 0.5525, 0.2362, 0.6029, 0.2515, 0.5756, 0.3175, 0.5525, 0.2362, 0.5708, 0.1441, 0.6389, 0.1647, 0.6029, 0.2515, 0.5, 0.5, 0.4797, 0.5304, 0.4741, 0.5259, 0.4797, 0.5304, 0.4646, 0.5529, 0.455, 0.545, 0.4741, 0.5259, 0.4646, 0.5529, 0.4461, 0.5807, 0.4314, 0.5686, 0.455, 0.545, 0.4461, 0.5807, 0.4217, 0.6171, 0.4004, 0.5996, 0.4314, 0.5686, 0.4217, 0.6171, 0.3903, 0.6642, 0.3603, 0.6397, 0.4004, 0.5996, 0.3903, 0.6642, 0.3506, 0.7236, 0.3098, 0.6902, 0.3603, 0.6397, 0.3506, 0.7236, 0.2984, 0.8017, 0.2434, 0.7566, 0.3098, 0.6902, 0.5, 0.5, 0.5, 0.4634, 0.5071, 0.4641, 0.5, 0.4634, 0.5, 0.4364, 0.5124, 0.4376, 0.5071, 0.4641, 0.5, 0.4364, 0.5, 0.4029, 0.5189, 0.4048, 0.5124, 0.4376, 0.5, 0.4029, 0.5, 0.3591, 0.5275, 0.3619, 0.5189, 0.4048, 0.5, 0.3591, 0.5, 0.3025, 0.5385, 0.3063, 0.5275, 0.3619, 0.5, 0.3025, 0.5, 0.2311, 0.5525, 0.2362, 0.5385, 0.3063, 0.5, 0.2311, 0.5, 0.1371, 0.5708, 0.1441, 0.5525, 0.2362, 0.5, 0.5, 0.486, 0.5338, 0.4797, 0.5304, 0.486, 0.5338, 0.4756, 0.5588, 0.4646, 0.5529, 0.4797, 0.5304, 0.4756, 0.5588, 0.4629, 0.5897, 0.4461, 0.5807, 0.4646, 0.5529, 0.4629, 0.5897, 0.4461, 0.6301, 0.4217, 0.6171, 0.4461, 0.5807, 0.4461, 0.6301, 0.4244, 0.6825, 0.3903, 0.6642, 0.4217, 0.6171, 0.4244, 0.6825, 0.3971, 0.7485, 0.3506, 0.7236, 0.3903, 0.6642, 0.3971, 0.7485, 0.3611, 0.8353, 0.2984, 0.8017, 0.3506, 0.7236, 0.5, 0.5, 0.4929, 0.4641, 0.5, 0.4634, 0.4929, 0.4641, 0.4876, 0.4376, 0.5, 0.4364, 0.5, 0.4634, 0.4876, 0.4376, 0.4811, 0.4048, 0.5, 0.4029, 0.5, 0.4364, 0.4811, 0.4048, 0.4725, 0.3619, 0.5, 0.3591, 0.5, 0.4029, 0.4725, 0.3619, 0.4615, 0.3063, 0.5, 0.3025, 0.5, 0.3591, 0.4615, 0.3063, 0.4475, 0.2362, 0.5, 0.2311, 0.5, 0.3025, 0.4475, 0.2362, 0.4292, 0.1441, 0.5, 0.1371, 0.5, 0.2311, 0.5, 0.5, 0.4929, 0.5359, 0.486, 0.5338, 0.4929, 0.5359, 0.4876, 0.5624, 0.4756, 0.5588, 0.486, 0.5338, 0.4876, 0.5624, 0.4811, 0.5952, 0.4629, 0.5897, 0.4756, 0.5588, 0.4811, 0.5952, 0.4725, 0.6381, 0.4461, 0.6301, 0.4629, 0.5897, 0.4725, 0.6381, 0.4615, 0.6937, 0.4244, 0.6825, 0.4461, 0.6301, 0.4615, 0.6937, 0.4475, 0.7638, 0.3971, 0.7485, 0.4244, 0.6825, 0.4475, 0.7638, 0.4292, 0.8559, 0.3611, 0.8353, 0.3971, 0.7485, 0.5, 0.5, 0.486, 0.4662, 0.4929, 0.4641, 0.486, 0.4662, 0.4756, 0.4412, 0.4876, 0.4376, 0.4929, 0.4641, 0.4756, 0.4412, 0.4629, 0.4103, 0.4811, 0.4048, 0.4876, 0.4376, 0.4629, 0.4103, 0.4461, 0.3699, 0.4725, 0.3619, 0.4811, 0.4048, 0.4461, 0.3699, 0.4244, 0.3175, 0.4615, 0.3063, 0.4725, 0.3619, 0.4244, 0.3175, 0.3971, 0.2515, 0.4475, 0.2362, 0.4615, 0.3063, 0.3971, 0.2515, 0.3611, 0.1647, 0.4292, 0.1441, 0.4475, 0.2362])
me_circle.update()
me_sphere = bpy.data.meshes.new('Sphere')
me_sphere.from_pydata([(-8.968e-07, 7.373, 6.06), (-8.968e-07, 11.03, 4.049), (-8.961e-07, 13.01, 1.419), (-8.788e-07, 13.1, -0.05267), (-8.319e-07, 12.41, -1.545), (-5.926e-07, 8.617, -17.15), (0.5051, 2.539, 9.346), (0.9908, 4.981, 6.913), (1.438, 7.231, 6.06), (1.831, 9.203, 5.153), (2.153, 10.82, 4.049), (2.392, 12.02, 2.789), (2.538, 12.76, 1.419), (2.555, 12.85, -0.05267), (2.42, 12.17, -1.545), (2.126, 10.69, -2.929), (1.681, 8.451, -17.15), (0.9908, 2.392, 9.346), (1.943, 4.692, 6.913), (2.821, 6.812, 6.06), (3.591, 8.669, 5.153), (4.223, 10.19, 4.049), (4.692, 11.33, 2.789), (4.978, 12.02, 1.419), (5.012, 12.1, -0.05267), (4.748, 11.46, -1.545), (4.17, 10.07, -2.929), (3.297, 7.961, -17.15), (1.438, 2.153, 9.346), (2.821, 4.223, 6.913), (4.096, 6.13, 6.06), (5.213, 7.802, 5.153), (6.13, 9.175, 4.049), (6.812, 10.19, 2.789), (7.227, 10.82, 1.419), (7.277, 10.89, -0.05267), (6.893, 10.32, -1.545), (6.054, 9.06, -2.929), (4.787, 7.164, -17.15), (1.831, 1.831, 9.346), (3.591, 3.591, 6.913), (5.213, 5.213, 6.06), (6.635, 6.635, 5.153), (7.802, 7.802, 4.049), (8.669, 8.669, 2.789), (9.199, 9.199, 1.419), (9.262, 9.262, -0.05267), (8.773, 8.773, -1.545), (7.705, 7.705, -2.929), (6.093, 6.093, -17.15), (2.153, 1.438, 9.346), (4.223, 2.821, 6.913), (6.13, 4.096, 6.06), (7.802, 5.213, 5.153), (9.174, 6.13, 4.049), (10.19, 6.812, 2.789), (10.82, 7.227, 1.419), (10.89, 7.277, -0.05267), (10.32, 6.893, -1.545), (9.06, 6.054, -2.929), (7.164, 4.787, -17.15), (-8.968e-07, -2.519e-07, 13.91), (2.392, 0.9908, 9.346), (4.692, 1.943, 6.913), (6.812, 2.821, 6.06), (8.669, 3.591, 5.153), (10.19, 4.223, 4.049), (11.33, 4.692, 2.789), (12.02, 4.978, 1.419), (12.1, 5.012, -0.05267), (11.46, 4.748, -1.545), (10.07, 4.17, -2.929), (7.961, 3.297, -17.15), (2.539, 0.5051, 9.346), (4.981, 0.9908, 6.913), (7.231, 1.438, 6.06), (9.203, 1.831, 5.153), (10.82, 2.153, 4.049), (12.02, 2.392, 2.789), (12.76, 2.538, 1.419), (12.85, 2.555, -0.05267), (12.17, 2.42, -1.545), (10.69, 2.126, -2.929), (8.451, 1.681, -17.15), (2.589, -4.002e-07, 9.346), (5.078, -5.485e-07, 6.913), (7.373, -9.44e-07, 6.06), (9.384, -5.417e-08, 5.153), (11.03, -1.438e-06, 4.049), (12.26, 3.413e-07, 2.789), (13.01, -1.438e-06, 1.419), (13.1, -2.396e-06, -0.05267), (12.41, -1.371e-06, -1.545), (10.9, 3.034e-07, -2.929), (8.617, -1.123e-06, -17.15), (2.539, -0.5051, 9.346), (4.981, -0.9908, 6.913), (7.231, -1.438, 6.06), (9.203, -1.831, 5.153), (10.82, -2.153, 4.049), (12.02, -2.392, 2.789), (12.76, -2.538, 1.419), (12.85, -2.555, -0.05267), (12.17, -2.42, -1.545), (10.69, -2.126, -2.929), (8.451, -1.681, -17.15), (2.392, -0.9908, 9.346), (4.692, -1.943, 6.913), (6.812, -2.821, 6.06), (8.669, -3.591, 5.153), (10.19, -4.223, 4.049), (11.33, -4.692, 2.789), (12.02, -4.978, 1.419), (12.1, -5.012, -0.05267), (11.46, -4.748, -1.545), (10.07, -4.17, -2.929), (7.961, -3.297, -17.15), (2.153, -1.438, 9.346), (4.223, -2.821, 6.913), (6.13, -4.096, 6.06), (7.802, -5.213, 5.153), (9.174, -6.13, 4.049), (10.19, -6.812, 2.789), (10.82, -7.227, 1.419), (10.89, -7.277, -0.05267), (10.32, -6.893, -1.545), (9.06, -6.054, -2.929), (7.164, -4.787, -17.15), (1.831, -1.831, 9.346), (3.591, -3.591, 6.913), (5.213, -5.213, 6.06), (6.635, -6.635, 5.153), (7.802, -7.802, 4.049), (8.669, -8.669, 2.789), (9.199, -9.199, 1.419), (9.262, -9.262, -0.05267), (8.773, -8.773, -1.545), (7.705, -7.705, -2.929), (6.093, -6.093, -17.15), (1.438, -2.153, 9.346), (2.821, -4.223, 6.913), (4.096, -6.13, 6.06), (5.213, -7.802, 5.153), (6.13, -9.174, 4.049), (6.812, -10.19, 2.789), (7.227, -10.82, 1.419), (7.277, -10.89, -0.05267), (6.893, -10.32, -1.545), (6.054, -9.06, -2.929), (4.787, -7.164, -17.15), (0.9908, -2.392, 9.346), (1.943, -4.692, 6.913), (2.821, -6.812, 6.06), (3.591, -8.669, 5.153), (4.223, -10.19, 4.049), (4.692, -11.33, 2.789), (4.978, -12.02, 1.419), (5.012, -12.1, -0.05267), (4.748, -11.46, -1.545), (4.17, -10.07, -2.929), (3.297, -7.961, -17.15), (0.5051, -2.539, 9.346), (0.9908, -4.981, 6.913), (1.438, -7.231, 6.06), (1.831, -9.203, 5.153), (2.153, -10.82, 4.049), (2.392, -12.02, 2.789), (2.538, -12.76, 1.419), (2.555, -12.85, -0.05267), (2.42, -12.17, -1.545), (2.126, -10.69, -2.929), (1.681, -8.451, -17.15), (-9.957e-07, -2.589, 9.346), (-1.589e-06, -5.078, 6.913), (-2.182e-06, -7.373, 6.06), (-1.095e-06, -9.384, 5.153), (-2.281e-06, -11.03, 4.049), (-5.013e-07, -12.26, 2.789), (-2.675e-06, -13.01, 1.419), (-5.173e-06, -13.1, -0.05267), (-2.528e-06, -12.41, -1.545), (-3.909e-07, -10.9, -2.929), (-1.674e-06, -8.617, -17.15), (-0.5051, -2.539, 9.346), (-0.9908, -4.981, 6.913), (-1.438, -7.231, 6.06), (-1.831, -9.203, 5.153), (-2.153, -10.82, 4.049), (-2.392, -12.02, 2.789), (-2.538, -12.76, 1.419), (-2.555, -12.85, -0.05267), (-2.421, -12.17, -1.545), (-2.126, -10.69, -2.929), (-1.681, -8.451, -17.15), (-0.9908, -2.392, 9.346), (-1.943, -4.692, 6.913), (-2.821, -6.812, 6.06), (-3.591, -8.669, 5.153), (-4.223, -10.19, 4.049), (-4.692, -11.33, 2.789), (-4.978, -12.02, 1.419), (-5.012, -12.1, -0.05267), (-4.748, -11.46, -1.545), (-4.17, -10.07, -2.929), (-3.297, -7.961, -17.15), (-1.438, -2.153, 9.346), (-2.821, -4.223, 6.913), (-4.096, -6.13, 6.06), (-5.213, -7.802, 5.153), (-6.13, -9.174, 4.049), (-6.812, -10.19, 2.789), (-7.227, -10.82, 1.419), (-7.277, -10.89, -0.05267), (-6.893, -10.32, -1.545), (-6.054, -9.06, -2.929), (-4.787, -7.164, -17.15), (-1.831, -1.831, 9.346), (-3.591, -3.591, 6.913), (-5.213, -5.213, 6.06), (-6.635, -6.635, 5.153), (-7.802, -7.802, 4.049), (-8.669, -8.669, 2.789), (-9.199, -9.199, 1.419), (-9.262, -9.262, -0.05267), (-8.773, -8.773, -1.545), (-7.705, -7.705, -2.929), (-6.093, -6.093, -17.15), (-2.153, -1.438, 9.346), (-4.223, -2.821, 6.913), (-6.13, -4.096, 6.06), (-7.802, -5.213, 5.153), (-9.175, -6.13, 4.049), (-10.19, -6.812, 2.789), (-10.82, -7.227, 1.419), (-10.89, -7.277, -0.05267), (-10.32, -6.893, -1.545), (-9.06, -6.054, -2.929), (-7.164, -4.787, -17.15), (-2.392, -0.9908, 9.346), (-4.692, -1.943, 6.913), (-6.812, -2.821, 6.06), (-8.669, -3.591, 5.153), (-10.19, -4.223, 4.049), (-11.33, -4.692, 2.789), (-12.02, -4.978, 1.419), (-12.1, -5.012, -0.05267), (-11.46, -4.748, -1.545), (-10.07, -4.17, -2.929), (-7.961, -3.297, -17.15), (-2.539, -0.5051, 9.346), (-4.981, -0.9908, 6.913), (-7.231, -1.438, 6.06), (-9.203, -1.831, 5.153), (-10.82, -2.153, 4.049), (-12.02, -2.392, 2.789), (-12.76, -2.538, 1.419), (-12.85, -2.555, -0.05267), (-12.17, -2.42, -1.545), (-10.69, -2.126, -2.929), (-8.451, -1.681, -17.15), (-2.589, -4.736e-09, 9.346), (-5.078, 4.402e-07, 6.913), (-7.373, 1.726e-06, 6.06), (-9.384, 1.436e-07, 5.153), (-11.03, 1.923e-06, 4.049), (-12.26, -5.417e-08, 2.789), (-13.01, 3.306e-06, 1.419), (-13.1, 5.607e-06, -0.05267), (-12.41, 3.153e-06, -1.545), (-10.9, -4.815e-08, -2.929), (-8.617, 1.502e-06, -17.15), (-2.539, 0.5051, 9.346), (-4.981, 0.9908, 6.913), (-7.231, 1.438, 6.06), (-9.203, 1.831, 5.153), (-10.82, 2.153, 4.049), (-12.02, 2.392, 2.789), (-12.76, 2.538, 1.419), (-12.85, 2.555, -0.05267), (-12.17, 2.421, -1.545), (-10.69, 2.126, -2.929), (-8.451, 1.681, -17.15), (-2.392, 0.9908, 9.346), (-4.692, 1.943, 6.913), (-6.812, 2.821, 6.06), (-8.669, 3.591, 5.153), (-10.19, 4.223, 4.049), (-11.33, 4.692, 2.789), (-12.02, 4.978, 1.419), (-12.1, 5.012, -0.05267), (-11.46, 4.748, -1.545), (-10.07, 4.17, -2.929), (-7.961, 3.297, -17.15), (-2.153, 1.438, 9.346), (-4.223, 2.821, 6.913), (-6.13, 4.096, 6.06), (-7.802, 5.213, 5.153), (-9.174, 6.13, 4.049), (-10.19, 6.812, 2.789), (-10.82, 7.227, 1.419), (-10.89, 7.277, -0.05267), (-10.32, 6.893, -1.545), (-9.06, 6.054, -2.929), (-7.164, 4.787, -17.15), (-1.831, 1.831, 9.346), (-3.591, 3.591, 6.913), (-5.213, 5.213, 6.06), (-6.635, 6.635, 5.153), (-7.802, 7.802, 4.049), (-8.669, 8.669, 2.789), (-9.199, 9.199, 1.419), (-9.262, 9.262, -0.05267), (-8.773, 8.773, -1.545), (-7.705, 7.705, -2.929), (-6.093, 6.093, -17.15), (-1.438, 2.153, 9.346), (-2.821, 4.223, 6.913), (-4.096, 6.13, 6.06), (-5.213, 7.802, 5.153), (-6.13, 9.174, 4.049), (-6.812, 10.19, 2.789), (-7.227, 10.82, 1.419), (-7.277, 10.89, -0.05267), (-6.893, 10.32, -1.545), (-6.054, 9.06, -2.929), (-4.787, 7.164, -17.15), (-0.9908, 2.392, 9.346), (-1.943, 4.692, 6.913), (-2.821, 6.812, 6.06), (-3.591, 8.669, 5.153), (-4.223, 10.19, 4.049), (-4.692, 11.33, 2.789), (-4.978, 12.02, 1.419), (-5.012, 12.1, -0.05267), (-4.748, 11.46, -1.545), (-4.17, 10.07, -2.929), (-3.297, 7.961, -17.15), (-0.5051, 2.539, 9.346), (-0.9908, 4.981, 6.913), (-1.438, 7.231, 6.06), (-1.831, 9.203, 5.153), (-2.153, 10.82, 4.049), (-2.392, 12.02, 2.789), (-2.538, 12.76, 1.419), (-2.555, 12.85, -0.05267), (-2.42, 12.17, -1.545), (-2.126, 10.69, -2.929), (-1.681, 8.451, -17.15), (-6.991e-07, 2.589, 9.346), (-6.952e-09, 5.078, 6.913), (2.897e-07, 9.384, 5.153), (-1.058e-07, 12.26, 2.789), (-3.936e-08, 10.9, -2.929)], [], [(5, 16, 15, 352), (350, 9, 8, 0), (1, 10, 9, 350), (351, 11, 10, 1), (2, 12, 11, 351), (3, 13, 12, 2), (348, 6, 61), (4, 14, 13, 3), (349, 7, 6, 348), (352, 15, 14, 4), (0, 8, 7, 349), (7, 18, 17, 6), (15, 26, 25, 14), (8, 19, 18, 7), (16, 27, 26, 15), (9, 20, 19, 8), (10, 21, 20, 9), (11, 22, 21, 10), (12, 23, 22, 11), (13, 24, 23, 12), (6, 17, 61), (14, 25, 24, 13), (22, 33, 32, 21), (23, 34, 33, 22), (24, 35, 34, 23), (17, 28, 61), (25, 36, 35, 24), (18, 29, 28, 17), (26, 37, 36, 25), (19, 30, 29, 18), (27, 38, 37, 26), (20, 31, 30, 19), (21, 32, 31, 20), (37, 48, 47, 36), (30, 41, 40, 29), (38, 49, 48, 37), (31, 42, 41, 30), (32, 43, 42, 31), (33, 44, 43, 32), (34, 45, 44, 33), (35, 46, 45, 34), (28, 39, 61), (36, 47, 46, 35), (29, 40, 39, 28), (45, 56, 55, 44), (46, 57, 56, 45), (39, 50, 61), (47, 58, 57, 46), (40, 51, 50, 39), (48, 59, 58, 47), (41, 52, 51, 40), (49, 60, 59, 48), (42, 53, 52, 41), (43, 54, 53, 42), (44, 55, 54, 43), (60, 72, 71, 59), (53, 65, 64, 52), (54, 66, 65, 53), (55, 67, 66, 54), (56, 68, 67, 55), (57, 69, 68, 56), (50, 62, 61), (58, 70, 69, 57), (51, 63, 62, 50), (59, 71, 70, 58), (52, 64, 63, 51), (69, 80, 79, 68), (62, 73, 61), (70, 81, 80, 69), (63, 74, 73, 62), (71, 82, 81, 70), (64, 75, 74, 63), (72, 83, 82, 71), (65, 76, 75, 64), (66, 77, 76, 65), (67, 78, 77, 66), (68, 79, 78, 67), (76, 87, 86, 75), (77, 88, 87, 76), (78, 89, 88, 77), (79, 90, 89, 78), (80, 91, 90, 79), (73, 84, 61), (81, 92, 91, 80), (74, 85, 84, 73), (82, 93, 92, 81), (75, 86, 85, 74), (83, 94, 93, 82), (91, 102, 101, 90), (84, 95, 61), (92, 103, 102, 91), (85, 96, 95, 84), (93, 104, 103, 92), (86, 97, 96, 85), (94, 105, 104, 93), (87, 98, 97, 86), (88, 99, 98, 87), (89, 100, 99, 88), (90, 101, 100, 89), (99, 110, 109, 98), (100, 111, 110, 99), (101, 112, 111, 100), (102, 113, 112, 101), (95, 106, 61), (103, 114, 113, 102), (96, 107, 106, 95), (104, 115, 114, 103), (97, 108, 107, 96), (105, 116, 115, 104), (98, 109, 108, 97), (106, 117, 61), (114, 125, 124, 113), (107, 118, 117, 106), (115, 126, 125, 114), (108, 119, 118, 107), (116, 127, 126, 115), (109, 120, 119, 108), (110, 121, 120, 109), (111, 122, 121, 110), (112, 123, 122, 111), (113, 124, 123, 112), (121, 132, 131, 120), (122, 133, 132, 121), (123, 134, 133, 122), (124, 135, 134, 123), (117, 128, 61), (125, 136, 135, 124), (118, 129, 128, 117), (126, 137, 136, 125), (119, 130, 129, 118), (127, 138, 137, 126), (120, 131, 130, 119), (136, 147, 146, 135), (129, 140, 139, 128), (137, 148, 147, 136), (130, 141, 140, 129), (138, 149, 148, 137), (131, 142, 141, 130), (132, 143, 142, 131), (133, 144, 143, 132), (134, 145, 144, 133), (135, 146, 145, 134), (128, 139, 61), (144, 155, 154, 143), (145, 156, 155, 144), (146, 157, 156, 145), (139, 150, 61), (147, 158, 157, 146), (140, 151, 150, 139), (148, 159, 158, 147), (141, 152, 151, 140), (149, 160, 159, 148), (142, 153, 152, 141), (143, 154, 153, 142), (159, 170, 169, 158), (152, 163, 162, 151), (160, 171, 170, 159), (153, 164, 163, 152), (154, 165, 164, 153), (155, 166, 165, 154), (156, 167, 166, 155), (157, 168, 167, 156), (150, 161, 61), (158, 169, 168, 157), (151, 162, 161, 150), (167, 178, 177, 166), (168, 179, 178, 167), (161, 172, 61), (169, 180, 179, 168), (162, 173, 172, 161), (170, 181, 180, 169), (163, 174, 173, 162), (171, 182, 181, 170), (164, 175, 174, 163), (165, 176, 175, 164), (166, 177, 176, 165), (174, 185, 184, 173), (182, 193, 192, 181), (175, 186, 185, 174), (176, 187, 186, 175), (177, 188, 187, 176), (178, 189, 188, 177), (179, 190, 189, 178), (172, 183, 61), (180, 191, 190, 179), (173, 184, 183, 172), (181, 192, 191, 180), (189, 200, 199, 188), (190, 201, 200, 189), (183, 194, 61), (191, 202, 201, 190), (184, 195, 194, 183), (192, 203, 202, 191), (185, 196, 195, 184), (193, 204, 203, 192), (186, 197, 196, 185), (187, 198, 197, 186), (188, 199, 198, 187), (204, 215, 214, 203), (197, 208, 207, 196), (198, 209, 208, 197), (199, 210, 209, 198), (200, 211, 210, 199), (201, 212, 211, 200), (194, 205, 61), (202, 213, 212, 201), (195, 206, 205, 194), (203, 214, 213, 202), (196, 207, 206, 195), (212, 223, 222, 211), (205, 216, 61), (213, 224, 223, 212), (206, 217, 216, 205), (214, 225, 224, 213), (207, 218, 217, 206), (215, 226, 225, 214), (208, 219, 218, 207), (209, 220, 219, 208), (210, 221, 220, 209), (211, 222, 221, 210), (219, 230, 229, 218), (220, 231, 230, 219), (221, 232, 231, 220), (222, 233, 232, 221), (223, 234, 233, 222), (216, 227, 61), (224, 235, 234, 223), (217, 228, 227, 216), (225, 236, 235, 224), (218, 229, 228, 217), (226, 237, 236, 225), (234, 245, 244, 233), (227, 238, 61), (235, 246, 245, 234), (228, 239, 238, 227), (236, 247, 246, 235), (229, 240, 239, 228), (237, 248, 247, 236), (230, 241, 240, 229), (231, 242, 241, 230), (232, 243, 242, 231), (233, 244, 243, 232), (242, 253, 252, 241), (243, 254, 253, 242), (244, 255, 254, 243), (245, 256, 255, 244), (238, 249, 61), (246, 257, 256, 245), (239, 250, 249, 238), (247, 258, 257, 246), (240, 251, 250, 239), (248, 259, 258, 247), (241, 252, 251, 240), (257, 268, 267, 256), (250, 261, 260, 249), (258, 269, 268, 257), (251, 262, 261, 250), (259, 270, 269, 258), (252, 263, 262, 251), (253, 264, 263, 252), (254, 265, 264, 253), (255, 266, 265, 254), (256, 267, 266, 255), (249, 260, 61), (265, 276, 275, 264), (266, 277, 276, 265), (267, 278, 277, 266), (260, 271, 61), (268, 279, 278, 267), (261, 272, 271, 260), (269, 280, 279, 268), (262, 273, 272, 261), (270, 281, 280, 269), (263, 274, 273, 262), (264, 275, 274, 263), (272, 283, 282, 271), (280, 291, 290, 279), (273, 284, 283, 272), (281, 292, 291, 280), (274, 285, 284, 273), (275, 286, 285, 274), (276, 287, 286, 275), (277, 288, 287, 276), (278, 289, 288, 277), (271, 282, 61), (279, 290, 289, 278), (287, 298, 297, 286), (288, 299, 298, 287), (289, 300, 299, 288), (282, 293, 61), (290, 301, 300, 289), (283, 294, 293, 282), (291, 302, 301, 290), (284, 295, 294, 283), (292, 303, 302, 291), (285, 296, 295, 284), (286, 297, 296, 285), (302, 313, 312, 301), (295, 306, 305, 294), (303, 314, 313, 302), (296, 307, 306, 295), (297, 308, 307, 296), (298, 309, 308, 297), (299, 310, 309, 298), (300, 311, 310, 299), (293, 304, 61), (301, 312, 311, 300), (294, 305, 304, 293), (310, 321, 320, 309), (311, 322, 321, 310), (304, 315, 61), (312, 323, 322, 311), (305, 316, 315, 304), (313, 324, 323, 312), (306, 317, 316, 305), (314, 325, 324, 313), (307, 318, 317, 306), (308, 319, 318, 307), (309, 320, 319, 308), (317, 328, 327, 316), (325, 336, 335, 324), (318, 329, 328, 317), (319, 330, 329, 318), (320, 331, 330, 319), (321, 332, 331, 320), (322, 333, 332, 321), (315, 326, 61), (323, 334, 333, 322), (316, 327, 326, 315), (324, 335, 334, 323), (332, 343, 342, 331), (333, 344, 343, 332), (326, 337, 61), (334, 345, 344, 333), (327, 338, 337, 326), (335, 346, 345, 334), (328, 339, 338, 327), (336, 347, 346, 335), (329, 340, 339, 328), (330, 341, 340, 329), (331, 342, 341, 330), (347, 5, 352, 346), (340, 350, 0, 339), (341, 1, 350, 340), (342, 351, 1, 341), (343, 2, 351, 342), (344, 3, 2, 343), (337, 348, 61), (345, 4, 3, 344), (338, 349, 348, 337), (346, 352, 4, 345), (339, 0, 349, 338), (16, 5, 347, 336, 325, 314, 303, 292, 281, 270, 259, 248, 237, 226, 215, 204, 193, 182, 171, 160, 149, 138, 127, 116, 105, 94, 83, 72, 60, 49, 38, 27)])
me_sphere.polygons.foreach_set('use_smooth', [True] * 353)
_uv = me_sphere.uv_layers.new(name='UVMap')
_uv.uv.foreach_set('vector', [0.5, 0.9157, 0.5811, 0.9077, 0.5901, 0.9531, 0.5, 0.9619, 0.5, 0.8536, 0.569, 0.8468, 0.5542, 0.7724, 0.5, 0.7778, 0.5, 0.9157, 0.5811, 0.9077, 0.569, 0.8468, 0.5, 0.8536, 0.5, 0.9619, 0.5901, 0.9531, 0.5811, 0.9077, 0.5, 0.9157, 0.5, 0.9904, 0.5957, 0.981, 0.5901, 0.9531, 0.5, 0.9619, 0.5, 1.0, 0.5975, 0.9904, 0.5957, 0.981, 0.5, 0.9904, 0.5, 0.5975, 0.519, 0.5957, 0.5, 0.5, 0.5, 0.9904, 0.5957, 0.981, 0.5975, 0.9904, 0.5, 1.0, 0.5, 0.6913, 0.5373, 0.6877, 0.519, 0.5957, 0.5, 0.5975, 0.5, 0.9619, 0.5901, 0.9531, 0.5957, 0.981, 0.5, 0.9904, 0.5, 0.7778, 0.5542, 0.7724, 0.5373, 0.6877, 0.5, 0.6913, 0.5373, 0.6877, 0.5732, 0.6768, 0.5373, 0.5901, 0.519, 0.5957, 0.5901, 0.9531, 0.6768, 0.9268, 0.6877, 0.9531, 0.5957, 0.981, 0.5542, 0.7724, 0.6063, 0.7566, 0.5732, 0.6768, 0.5373, 0.6877, 0.5811, 0.9077, 0.6591, 0.8841, 0.6768, 0.9268, 0.5901, 0.9531, 0.569, 0.8468, 0.6353, 0.8266, 0.6063, 0.7566, 0.5542, 0.7724, 0.5811, 0.9077, 0.6591, 0.8841, 0.6353, 0.8266, 0.569, 0.8468, 0.5901, 0.9531, 0.6768, 0.9268, 0.6591, 0.8841, 0.5811, 0.9077, 0.5957, 0.981, 0.6877, 0.9531, 0.6768, 0.9268, 0.5901, 0.9531, 0.5975, 0.9904, 0.6913, 0.9619, 0.6877, 0.9531, 0.5957, 0.981, 0.519, 0.5957, 0.5373, 0.5901, 0.5, 0.5, 0.5957, 0.981, 0.6877, 0.9531, 0.6913, 0.9619, 0.5975, 0.9904, 0.6768, 0.9268, 0.7566, 0.8841, 0.731, 0.8457, 0.6591, 0.8841, 0.6877, 0.9531, 0.7724, 0.9077, 0.7566, 0.8841, 0.6768, 0.9268, 0.6913, 0.9619, 0.7778, 0.9157, 0.7724, 0.9077, 0.6877, 0.9531, 0.5373, 0.5901, 0.5542, 0.5811, 0.5, 0.5, 0.6877, 0.9531, 0.7724, 0.9077, 0.7778, 0.9157, 0.6913, 0.9619, 0.5732, 0.6768, 0.6063, 0.6591, 0.5542, 0.5811, 0.5373, 0.5901, 0.6768, 0.9268, 0.7566, 0.8841, 0.7724, 0.9077, 0.6877, 0.9531, 0.6063, 0.7566, 0.6543, 0.731, 0.6063, 0.6591, 0.5732, 0.6768, 0.6591, 0.8841, 0.731, 0.8457, 0.7566, 0.8841, 0.6768, 0.9268, 0.6353, 0.8266, 0.6964, 0.794, 0.6543, 0.731, 0.6063, 0.7566, 0.6591, 0.8841, 0.731, 0.8457, 0.6964, 0.794, 0.6353, 0.8266, 0.7566, 0.8841, 0.8266, 0.8266, 0.8468, 0.8468, 0.7724, 0.9077, 0.6543, 0.731, 0.6964, 0.6964, 0.6353, 0.6353, 0.6063, 0.6591, 0.731, 0.8457, 0.794, 0.794, 0.8266, 0.8266, 0.7566, 0.8841, 0.6964, 0.794, 0.75, 0.75, 0.6964, 0.6964, 0.6543, 0.731, 0.731, 0.8457, 0.794, 0.794, 0.75, 0.75, 0.6964, 0.794, 0.7566, 0.8841, 0.8266, 0.8266, 0.794, 0.794, 0.731, 0.8457, 0.7724, 0.9077, 0.8468, 0.8468, 0.8266, 0.8266, 0.7566, 0.8841, 0.7778, 0.9157, 0.8536, 0.8536, 0.8468, 0.8468, 0.7724, 0.9077, 0.5542, 0.5811, 0.569, 0.569, 0.5, 0.5, 0.7724, 0.9077, 0.8468, 0.8468, 0.8536, 0.8536, 0.7778, 0.9157, 0.6063, 0.6591, 0.6353, 0.6353, 0.569, 0.569, 0.5542, 0.5811, 0.8468, 0.8468, 0.9077, 0.7724, 0.8841, 0.7566, 0.8266, 0.8266, 0.8536, 0.8536, 0.9157, 0.7778, 0.9077, 0.7724, 0.8468, 0.8468, 0.569, 0.569, 0.5811, 0.5542, 0.5, 0.5, 0.8468, 0.8468, 0.9077, 0.7724, 0.9157, 0.7778, 0.8536, 0.8536, 0.6353, 0.6353, 0.6591, 0.6063, 0.5811, 0.5542, 0.569, 0.569, 0.8266, 0.8266, 0.8841, 0.7566, 0.9077, 0.7724, 0.8468, 0.8468, 0.6964, 0.6964, 0.731, 0.6543, 0.6591, 0.6063, 0.6353, 0.6353, 0.794, 0.794, 0.8457, 0.731, 0.8841, 0.7566, 0.8266, 0.8266, 0.75, 0.75, 0.794, 0.6964, 0.731, 0.6543, 0.6964, 0.6964, 0.794, 0.794, 0.8457, 0.731, 0.794, 0.6964, 0.75, 0.75, 0.8266, 0.8266, 0.8841, 0.7566, 0.8457, 0.731, 0.794, 0.794, 0.8457, 0.731, 0.8841, 0.6591, 0.9268, 0.6768, 0.8841, 0.7566, 0.794, 0.6964, 0.8266, 0.6353, 0.7566, 0.6063, 0.731, 0.6543, 0.8457, 0.731, 0.8841, 0.6591, 0.8266, 0.6353, 0.794, 0.6964, 0.8841, 0.7566, 0.9268, 0.6768, 0.8841, 0.6591, 0.8457, 0.731, 0.9077, 0.7724, 0.9531, 0.6877, 0.9268, 0.6768, 0.8841, 0.7566, 0.9157, 0.7778, 0.9619, 0.6913, 0.9531, 0.6877, 0.9077, 0.7724, 0.5811, 0.5542, 0.5901, 0.5373, 0.5, 0.5, 0.9077, 0.7724, 0.9531, 0.6877, 0.9619, 0.6913, 0.9157, 0.7778, 0.6591, 0.6063, 0.6768, 0.5732, 0.5901, 0.5373, 0.5811, 0.5542, 0.8841, 0.7566, 0.9268, 0.6768, 0.9531, 0.6877, 0.9077, 0.7724, 0.731, 0.6543, 0.7566, 0.6063, 0.6768, 0.5732, 0.6591, 0.6063, 0.9619, 0.6913, 0.9904, 0.5975, 0.981, 0.5957, 0.9531, 0.6877, 0.5901, 0.5373, 0.5957, 0.519, 0.5, 0.5, 0.9531, 0.6877, 0.981, 0.5957, 0.9904, 0.5975, 0.9619, 0.6913, 0.6768, 0.5732, 0.6877, 0.5373, 0.5957, 0.519, 0.5901, 0.5373, 0.9268, 0.6768, 0.9531, 0.5901, 0.981, 0.5957, 0.9531, 0.6877, 0.7566, 0.6063, 0.7724, 0.5542, 0.6877, 0.5373, 0.6768, 0.5732, 0.8841, 0.6591, 0.9077, 0.5811, 0.9531, 0.5901, 0.9268, 0.6768, 0.8266, 0.6353, 0.8468, 0.569, 0.7724, 0.5542, 0.7566, 0.6063, 0.8841, 0.6591, 0.9077, 0.5811, 0.8468, 0.569, 0.8266, 0.6353, 0.9268, 0.6768, 0.9531, 0.5901, 0.9077, 0.5811, 0.8841, 0.6591, 0.9531, 0.6877, 0.981, 0.5957, 0.9531, 0.5901, 0.9268, 0.6768, 0.8468, 0.569, 0.8536, 0.5, 0.7778, 0.5, 0.7724, 0.5542, 0.9077, 0.5811, 0.9157, 0.5, 0.8536, 0.5, 0.8468, 0.569, 0.9531, 0.5901, 0.9619, 0.5, 0.9157, 0.5, 0.9077, 0.5811, 0.981, 0.5957, 0.9904, 0.5, 0.9619, 0.5, 0.9531, 0.5901, 0.9904, 0.5975, 1.0, 0.5, 0.9904, 0.5, 0.981, 0.5957, 0.5957, 0.519, 0.5975, 0.5, 0.5, 0.5, 0.981, 0.5957, 0.9904, 0.5, 1.0, 0.5, 0.9904, 0.5975, 0.6877, 0.5373, 0.6913, 0.5, 0.5975, 0.5, 0.5957, 0.519, 0.9531, 0.5901, 0.9619, 0.5, 0.9904, 0.5, 0.981, 0.5957, 0.7724, 0.5542, 0.7778, 0.5, 0.6913, 0.5, 0.6877, 0.5373, 0.9077, 0.5811, 0.9157, 0.5, 0.9619, 0.5, 0.9531, 0.5901, 1.0, 0.5, 0.9904, 0.4025, 0.981, 0.4043, 0.9904, 0.5, 0.5975, 0.5, 0.5957, 0.481, 0.5, 0.5, 0.9904, 0.5, 0.981, 0.4043, 0.9904, 0.4025, 1.0, 0.5, 0.6913, 0.5, 0.6877, 0.4627, 0.5957, 0.481, 0.5975, 0.5, 0.9619, 0.5, 0.9531, 0.4099, 0.981, 0.4043, 0.9904, 0.5, 0.7778, 0.5, 0.7724, 0.4458, 0.6877, 0.4627, 0.6913, 0.5, 0.9157, 0.5, 0.9077, 0.4189, 0.9531, 0.4099, 0.9619, 0.5, 0.8536, 0.5, 0.8468, 0.431, 0.7724, 0.4458, 0.7778, 0.5, 0.9157, 0.5, 0.9077, 0.4189, 0.8468, 0.431, 0.8536, 0.5, 0.9619, 0.5, 0.9531, 0.4099, 0.9077, 0.4189, 0.9157, 0.5, 0.9904, 0.5, 0.981, 0.4043, 0.9531, 0.4099, 0.9619, 0.5, 0.9077, 0.4189, 0.8841, 0.3409, 0.8266, 0.3647, 0.8468, 0.431, 0.9531, 0.4099, 0.9268, 0.3232, 0.8841, 0.3409, 0.9077, 0.4189, 0.981, 0.4043, 0.9531, 0.3123, 0.9268, 0.3232, 0.9531, 0.4099, 0.9904, 0.4025, 0.9619, 0.3087, 0.9531, 0.3123, 0.981, 0.4043, 0.5957, 0.481, 0.5901, 0.4627, 0.5, 0.5, 0.981, 0.4043, 0.9531, 0.3123, 0.9619, 0.3087, 0.9904, 0.4025, 0.6877, 0.4627, 0.6768, 0.4268, 0.5901, 0.4627, 0.5957, 0.481, 0.9531, 0.4099, 0.9268, 0.3232, 0.9531, 0.3123, 0.981, 0.4043, 0.7724, 0.4458, 0.7566, 0.3937, 0.6768, 0.4268, 0.6877, 0.4627, 0.9077, 0.4189, 0.8841, 0.3409, 0.9268, 0.3232, 0.9531, 0.4099, 0.8468, 0.431, 0.8266, 0.3647, 0.7566, 0.3937, 0.7724, 0.4458, 0.5901, 0.4627, 0.5811, 0.4458, 0.5, 0.5, 0.9531, 0.3123, 0.9077, 0.2276, 0.9157, 0.2222, 0.9619, 0.3087, 0.6768, 0.4268, 0.6591, 0.3937, 0.5811, 0.4458, 0.5901, 0.4627, 0.9268, 0.3232, 0.8841, 0.2434, 0.9077, 0.2276, 0.9531, 0.3123, 0.7566, 0.3937, 0.731, 0.3457, 0.6591, 0.3937, 0.6768, 0.4268, 0.8841, 0.3409, 0.8457, 0.269, 0.8841, 0.2434, 0.9268, 0.3232, 0.8266, 0.3647, 0.794, 0.3036, 0.731, 0.3457, 0.7566, 0.3937, 0.8841, 0.3409, 0.8457, 0.269, 0.794, 0.3036, 0.8266, 0.3647, 0.9268, 0.3232, 0.8841, 0.2434, 0.8457, 0.269, 0.8841, 0.3409, 0.9531, 0.3123, 0.9077, 0.2276, 0.8841, 0.2434, 0.9268, 0.3232, 0.9619, 0.3087, 0.9157, 0.2222, 0.9077, 0.2276, 0.9531, 0.3123, 0.8457, 0.269, 0.794, 0.206, 0.75, 0.25, 0.794, 0.3036, 0.8841, 0.2434, 0.8266, 0.1734, 0.794, 0.206, 0.8457, 0.269, 0.9077, 0.2276, 0.8468, 0.1532, 0.8266, 0.1734, 0.8841, 0.2434, 0.9157, 0.2222, 0.8536, 0.1464, 0.8468, 0.1532, 0.9077, 0.2276, 0.5811, 0.4458, 0.569, 0.431, 0.5, 0.5, 0.9077, 0.2276, 0.8468, 0.1532, 0.8536, 0.1464, 0.9157, 0.2222, 0.6591, 0.3937, 0.6353, 0.3647, 0.569, 0.431, 0.5811, 0.4458, 0.8841, 0.2434, 0.8266, 0.1734, 0.8468, 0.1532, 0.9077, 0.2276, 0.731, 0.3457, 0.6964, 0.3036, 0.6353, 0.3647, 0.6591, 0.3937, 0.8457, 0.269, 0.794, 0.206, 0.8266, 0.1734, 0.8841, 0.2434, 0.794, 0.3036, 0.75, 0.25, 0.6964, 0.3036, 0.731, 0.3457, 0.8468, 0.1532, 0.7724, 0.09225, 0.7778, 0.08427, 0.8536, 0.1464, 0.6353, 0.3647, 0.6063, 0.3409, 0.5542, 0.4189, 0.569, 0.431, 0.8266, 0.1734, 0.7566, 0.1159, 0.7724, 0.09225, 0.8468, 0.1532, 0.6964, 0.3036, 0.6543, 0.269, 0.6063, 0.3409, 0.6353, 0.3647, 0.794, 0.206, 0.731, 0.1543, 0.7566, 0.1159, 0.8266, 0.1734, 0.75, 0.25, 0.6964, 0.206, 0.6543, 0.269, 0.6964, 0.3036, 0.794, 0.206, 0.731, 0.1543, 0.6964, 0.206, 0.75, 0.25, 0.8266, 0.1734, 0.7566, 0.1159, 0.731, 0.1543, 0.794, 0.206, 0.8468, 0.1532, 0.7724, 0.09225, 0.7566, 0.1159, 0.8266, 0.1734, 0.8536, 0.1464, 0.7778, 0.08427, 0.7724, 0.09225, 0.8468, 0.1532, 0.569, 0.431, 0.5542, 0.4189, 0.5, 0.5, 0.7566, 0.1159, 0.6768, 0.07322, 0.6591, 0.1159, 0.731, 0.1543, 0.7724, 0.09225, 0.6877, 0.04694, 0.6768, 0.07322, 0.7566, 0.1159, 0.7778, 0.08427, 0.6913, 0.03806, 0.6877, 0.04694, 0.7724, 0.09225, 0.5542, 0.4189, 0.5373, 0.4099, 0.5, 0.5, 0.7724, 0.09225, 0.6877, 0.04694, 0.6913, 0.03806, 0.7778, 0.08427, 0.6063, 0.3409, 0.5732, 0.3232, 0.5373, 0.4099, 0.5542, 0.4189, 0.7566, 0.1159, 0.6768, 0.07322, 0.6877, 0.04694, 0.7724, 0.09225, 0.6543, 0.269, 0.6063, 0.2434, 0.5732, 0.3232, 0.6063, 0.3409, 0.731, 0.1543, 0.6591, 0.1159, 0.6768, 0.07322, 0.7566, 0.1159, 0.6964, 0.206, 0.6353, 0.1734, 0.6063, 0.2434, 0.6543, 0.269, 0.731, 0.1543, 0.6591, 0.1159, 0.6353, 0.1734, 0.6964, 0.206, 0.6768, 0.07322, 0.5901, 0.04694, 0.5957, 0.01903, 0.6877, 0.04694, 0.6063, 0.2434, 0.5542, 0.2276, 0.5373, 0.3123, 0.5732, 0.3232, 0.6591, 0.1159, 0.5811, 0.09225, 0.5901, 0.04694, 0.6768, 0.07322, 0.6353, 0.1734, 0.569, 0.1532, 0.5542, 0.2276, 0.6063, 0.2434, 0.6591, 0.1159, 0.5811, 0.09225, 0.569, 0.1532, 0.6353, 0.1734, 0.6768, 0.07322, 0.5901, 0.04694, 0.5811, 0.09225, 0.6591, 0.1159, 0.6877, 0.04694, 0.5957, 0.01903, 0.5901, 0.04694, 0.6768, 0.07322, 0.6913, 0.03806, 0.5975, 0.009607, 0.5957, 0.01903, 0.6877, 0.04694, 0.5373, 0.4099, 0.519, 0.4043, 0.5, 0.5, 0.6877, 0.04694, 0.5957, 0.01903, 0.5975, 0.009607, 0.6913, 0.03806, 0.5732, 0.3232, 0.5373, 0.3123, 0.519, 0.4043, 0.5373, 0.4099, 0.5957, 0.01903, 0.5, 0.009607, 0.5, 0.03806, 0.5901, 0.04694, 0.5975, 0.009607, 0.5, 0.0, 0.5, 0.009607, 0.5957, 0.01903, 0.519, 0.4043, 0.5, 0.4025, 0.5, 0.5, 0.5957, 0.01903, 0.5, 0.009607, 0.5, 0.0, 0.5975, 0.009607, 0.5373, 0.3123, 0.5, 0.3087, 0.5, 0.4025, 0.519, 0.4043, 0.5901, 0.04694, 0.5, 0.03806, 0.5, 0.009607, 0.5957, 0.01903, 0.5542, 0.2276, 0.5, 0.2222, 0.5, 0.3087, 0.5373, 0.3123, 0.5811, 0.09225, 0.5, 0.08427, 0.5, 0.03806, 0.5901, 0.04694, 0.569, 0.1532, 0.5, 0.1464, 0.5, 0.2222, 0.5542, 0.2276, 0.5811, 0.09225, 0.5, 0.08427, 0.5, 0.1464, 0.569, 0.1532, 0.5901, 0.04694, 0.5, 0.03806, 0.5, 0.08427, 0.5811, 0.09225, 0.5, 0.2222, 0.4458, 0.2276, 0.4627, 0.3123, 0.5, 0.3087, 0.5, 0.08427, 0.4189, 0.09225, 0.4099, 0.04694, 0.5, 0.03806, 0.5, 0.1464, 0.431, 0.1532, 0.4458, 0.2276, 0.5, 0.2222, 0.5, 0.08427, 0.4189, 0.09225, 0.431, 0.1532, 0.5, 0.1464, 0.5, 0.03806, 0.4099, 0.04694, 0.4189, 0.09225, 0.5, 0.08427, 0.5, 0.009607, 0.4043, 0.01903, 0.4099, 0.04694, 0.5, 0.03806, 0.5, 0.0, 0.4025, 0.009607, 0.4043, 0.01903, 0.5, 0.009607, 0.5, 0.4025, 0.481, 0.4043, 0.5, 0.5, 0.5, 0.009607, 0.4043, 0.01903, 0.4025, 0.009607, 0.5, 0.0, 0.5, 0.3087, 0.4627, 0.3123, 0.481, 0.4043, 0.5, 0.4025, 0.5, 0.03806, 0.4099, 0.04694, 0.4043, 0.01903, 0.5, 0.009607, 0.4043, 0.01903, 0.3123, 0.04694, 0.3232, 0.07322, 0.4099, 0.04694, 0.4025, 0.009607, 0.3087, 0.03806, 0.3123, 0.04694, 0.4043, 0.01903, 0.481, 0.4043, 0.4627, 0.4099, 0.5, 0.5, 0.4043, 0.01903, 0.3123, 0.04694, 0.3087, 0.03806, 0.4025, 0.009607, 0.4627, 0.3123, 0.4268, 0.3232, 0.4627, 0.4099, 0.481, 0.4043, 0.4099, 0.04694, 0.3232, 0.07322, 0.3123, 0.04694, 0.4043, 0.01903, 0.4458, 0.2276, 0.3937, 0.2434, 0.4268, 0.3232, 0.4627, 0.3123, 0.4189, 0.09225, 0.3409, 0.1159, 0.3232, 0.07322, 0.4099, 0.04694, 0.431, 0.1532, 0.3647, 0.1734, 0.3937, 0.2434, 0.4458, 0.2276, 0.4189, 0.09225, 0.3409, 0.1159, 0.3647, 0.1734, 0.431, 0.1532, 0.4099, 0.04694, 0.3232, 0.07322, 0.3409, 0.1159, 0.4189, 0.09225, 0.3409, 0.1159, 0.269, 0.1543, 0.2434, 0.1159, 0.3232, 0.07322, 0.3647, 0.1734, 0.3036, 0.206, 0.3457, 0.269, 0.3937, 0.2434, 0.3409, 0.1159, 0.269, 0.1543, 0.3036, 0.206, 0.3647, 0.1734, 0.3232, 0.07322, 0.2434, 0.1159, 0.269, 0.1543, 0.3409, 0.1159, 0.3123, 0.04694, 0.2276, 0.09225, 0.2434, 0.1159, 0.3232, 0.07322, 0.3087, 0.03806, 0.2222, 0.08427, 0.2276, 0.09225, 0.3123, 0.04694, 0.4627, 0.4099, 0.4458, 0.4189, 0.5, 0.5, 0.3123, 0.04694, 0.2276, 0.09225, 0.2222, 0.08427, 0.3087, 0.03806, 0.4268, 0.3232, 0.3937, 0.3409, 0.4458, 0.4189, 0.4627, 0.4099, 0.3232, 0.07322, 0.2434, 0.1159, 0.2276, 0.09225, 0.3123, 0.04694, 0.3937, 0.2434, 0.3457, 0.269, 0.3937, 0.3409, 0.4268, 0.3232, 0.2222, 0.08427, 0.1464, 0.1464, 0.1532, 0.1532, 0.2276, 0.09225, 0.4458, 0.4189, 0.431, 0.431, 0.5, 0.5, 0.2276, 0.09225, 0.1532, 0.1532, 0.1464, 0.1464, 0.2222, 0.08427, 0.3937, 0.3409, 0.3647, 0.3647, 0.431, 0.431, 0.4458, 0.4189, 0.2434, 0.1159, 0.1734, 0.1734, 0.1532, 0.1532, 0.2276, 0.09225, 0.3457, 0.269, 0.3036, 0.3036, 0.3647, 0.3647, 0.3937, 0.3409, 0.269, 0.1543, 0.206, 0.206, 0.1734, 0.1734, 0.2434, 0.1159, 0.3036, 0.206, 0.25, 0.25, 0.3036, 0.3036, 0.3457, 0.269, 0.269, 0.1543, 0.206, 0.206, 0.25, 0.25, 0.3036, 0.206, 0.2434, 0.1159, 0.1734, 0.1734, 0.206, 0.206, 0.269, 0.1543, 0.2276, 0.09225, 0.1532, 0.1532, 0.1734, 0.1734, 0.2434, 0.1159, 0.25, 0.25, 0.206, 0.3036, 0.269, 0.3457, 0.3036, 0.3036, 0.206, 0.206, 0.1543, 0.269, 0.206, 0.3036, 0.25, 0.25, 0.1734, 0.1734, 0.1159, 0.2434, 0.1543, 0.269, 0.206, 0.206, 0.1532, 0.1532, 0.09225, 0.2276, 0.1159, 0.2434, 0.1734, 0.1734, 0.1464, 0.1464, 0.08426, 0.2222, 0.09225, 0.2276, 0.1532, 0.1532, 0.431, 0.431, 0.4189, 0.4458, 0.5, 0.5, 0.1532, 0.1532, 0.09225, 0.2276, 0.08426, 0.2222, 0.1464, 0.1464, 0.3647, 0.3647, 0.3409, 0.3937, 0.4189, 0.4458, 0.431, 0.431, 0.1734, 0.1734, 0.1159, 0.2434, 0.09225, 0.2276, 0.1532, 0.1532, 0.3036, 0.3036, 0.269, 0.3457, 0.3409, 0.3937, 0.3647, 0.3647, 0.206, 0.206, 0.1543, 0.269, 0.1159, 0.2434, 0.1734, 0.1734, 0.08426, 0.2222, 0.03806, 0.3087, 0.04694, 0.3123, 0.09225, 0.2276, 0.4189, 0.4458, 0.4099, 0.4627, 0.5, 0.5, 0.09225, 0.2276, 0.04694, 0.3123, 0.03806, 0.3087, 0.08426, 0.2222, 0.3409, 0.3937, 0.3232, 0.4268, 0.4099, 0.4627, 0.4189, 0.4458, 0.1159, 0.2434, 0.07322, 0.3232, 0.04694, 0.3123, 0.09225, 0.2276, 0.269, 0.3457, 0.2434, 0.3937, 0.3232, 0.4268, 0.3409, 0.3937, 0.1543, 0.269, 0.1159, 0.3409, 0.07322, 0.3232, 0.1159, 0.2434, 0.206, 0.3036, 0.1734, 0.3647, 0.2434, 0.3937, 0.269, 0.3457, 0.1543, 0.269, 0.1159, 0.3409, 0.1734, 0.3647, 0.206, 0.3036, 0.1159, 0.2434, 0.07322, 0.3232, 0.1159, 0.3409, 0.1543, 0.269, 0.09225, 0.2276, 0.04694, 0.3123, 0.07322, 0.3232, 0.1159, 0.2434, 0.1159, 0.3409, 0.09225, 0.4189, 0.1532, 0.431, 0.1734, 0.3647, 0.07322, 0.3232, 0.04694, 0.4099, 0.09225, 0.4189, 0.1159, 0.3409, 0.04694, 0.3123, 0.01903, 0.4043, 0.04694, 0.4099, 0.07322, 0.3232, 0.03806, 0.3087, 0.009607, 0.4025, 0.01903, 0.4043, 0.04694, 0.3123, 0.4099, 0.4627, 0.4043, 0.481, 0.5, 0.5, 0.04694, 0.3123, 0.01903, 0.4043, 0.009607, 0.4025, 0.03806, 0.3087, 0.3232, 0.4268, 0.3123, 0.4627, 0.4043, 0.481, 0.4099, 0.4627, 0.07322, 0.3232, 0.04694, 0.4099, 0.01903, 0.4043, 0.04694, 0.3123, 0.2434, 0.3937, 0.2276, 0.4458, 0.3123, 0.4627, 0.3232, 0.4268, 0.1159, 0.3409, 0.09225, 0.4189, 0.04694, 0.4099, 0.07322, 0.3232, 0.1734, 0.3647, 0.1532, 0.431, 0.2276, 0.4458, 0.2434, 0.3937, 0.01903, 0.4043, 0.009607, 0.5, 0.0, 0.5, 0.009607, 0.4025, 0.3123, 0.4627, 0.3087, 0.5, 0.4025, 0.5, 0.4043, 0.481, 0.04694, 0.4099, 0.03806, 0.5, 0.009607, 0.5, 0.01903, 0.4043, 0.2276, 0.4458, 0.2222, 0.5, 0.3087, 0.5, 0.3123, 0.4627, 0.09225, 0.4189, 0.08426, 0.5, 0.03806, 0.5, 0.04694, 0.4099, 0.1532, 0.431, 0.1464, 0.5, 0.2222, 0.5, 0.2276, 0.4458, 0.09225, 0.4189, 0.08426, 0.5, 0.1464, 0.5, 0.1532, 0.431, 0.04694, 0.4099, 0.03806, 0.5, 0.08426, 0.5, 0.09225, 0.4189, 0.01903, 0.4043, 0.009607, 0.5, 0.03806, 0.5, 0.04694, 0.4099, 0.009607, 0.4025, 0.0, 0.5, 0.009607, 0.5, 0.01903, 0.4043, 0.4043, 0.481, 0.4025, 0.5, 0.5, 0.5, 0.03806, 0.5, 0.04694, 0.5901, 0.09225, 0.5811, 0.08426, 0.5, 0.009607, 0.5, 0.01903, 0.5957, 0.04694, 0.5901, 0.03806, 0.5, 0.0, 0.5, 0.009607, 0.5975, 0.01903, 0.5957, 0.009607, 0.5, 0.4025, 0.5, 0.4043, 0.519, 0.5, 0.5, 0.009607, 0.5, 0.01903, 0.5957, 0.009607, 0.5975, 0.0, 0.5, 0.3087, 0.5, 0.3123, 0.5373, 0.4043, 0.519, 0.4025, 0.5, 0.03806, 0.5, 0.04694, 0.5901, 0.01903, 0.5957, 0.009607, 0.5, 0.2222, 0.5, 0.2276, 0.5542, 0.3123, 0.5373, 0.3087, 0.5, 0.08426, 0.5, 0.09225, 0.5811, 0.04694, 0.5901, 0.03806, 0.5, 0.1464, 0.5, 0.1532, 0.569, 0.2276, 0.5542, 0.2222, 0.5, 0.08426, 0.5, 0.09225, 0.5811, 0.1532, 0.569, 0.1464, 0.5, 0.3123, 0.5373, 0.3232, 0.5732, 0.4099, 0.5373, 0.4043, 0.519, 0.04694, 0.5901, 0.07322, 0.6768, 0.04694, 0.6877, 0.01903, 0.5957, 0.2276, 0.5542, 0.2434, 0.6063, 0.3232, 0.5732, 0.3123, 0.5373, 0.09225, 0.5811, 0.1159, 0.6591, 0.07322, 0.6768, 0.04694, 0.5901, 0.1532, 0.569, 0.1734, 0.6353, 0.2434, 0.6063, 0.2276, 0.5542, 0.09225, 0.5811, 0.1159, 0.6591, 0.1734, 0.6353, 0.1532, 0.569, 0.04694, 0.5901, 0.07322, 0.6768, 0.1159, 0.6591, 0.09225, 0.5811, 0.01903, 0.5957, 0.04694, 0.6877, 0.07322, 0.6768, 0.04694, 0.5901, 0.009607, 0.5975, 0.03806, 0.6913, 0.04694, 0.6877, 0.01903, 0.5957, 0.4043, 0.519, 0.4099, 0.5373, 0.5, 0.5, 0.01903, 0.5957, 0.04694, 0.6877, 0.03806, 0.6913, 0.009607, 0.5975, 0.07322, 0.6768, 0.1159, 0.7566, 0.1543, 0.731, 0.1159, 0.6591, 0.04694, 0.6877, 0.09225, 0.7724, 0.1159, 0.7566, 0.07322, 0.6768, 0.03806, 0.6913, 0.08427, 0.7778, 0.09225, 0.7724, 0.04694, 0.6877, 0.4099, 0.5373, 0.4189, 0.5542, 0.5, 0.5, 0.04694, 0.6877, 0.09225, 0.7724, 0.08427, 0.7778, 0.03806, 0.6913, 0.3232, 0.5732, 0.3409, 0.6063, 0.4189, 0.5542, 0.4099, 0.5373, 0.07322, 0.6768, 0.1159, 0.7566, 0.09225, 0.7724, 0.04694, 0.6877, 0.2434, 0.6063, 0.269, 0.6543, 0.3409, 0.6063, 0.3232, 0.5732, 0.1159, 0.6591, 0.1543, 0.731, 0.1159, 0.7566, 0.07322, 0.6768, 0.1734, 0.6353, 0.206, 0.6964, 0.269, 0.6543, 0.2434, 0.6063, 0.1159, 0.6591, 0.1543, 0.731, 0.206, 0.6964, 0.1734, 0.6353, 0.1159, 0.7566, 0.1734, 0.8266, 0.1532, 0.8468, 0.09225, 0.7724, 0.269, 0.6543, 0.3036, 0.6964, 0.3647, 0.6353, 0.3409, 0.6063, 0.1543, 0.731, 0.206, 0.794, 0.1734, 0.8266, 0.1159, 0.7566, 0.206, 0.6964, 0.25, 0.75, 0.3036, 0.6964, 0.269, 0.6543, 0.1543, 0.731, 0.206, 0.794, 0.25, 0.75, 0.206, 0.6964, 0.1159, 0.7566, 0.1734, 0.8266, 0.206, 0.794, 0.1543, 0.731, 0.09225, 0.7724, 0.1532, 0.8468, 0.1734, 0.8266, 0.1159, 0.7566, 0.08427, 0.7778, 0.1464, 0.8536, 0.1532, 0.8468, 0.09225, 0.7724, 0.4189, 0.5542, 0.431, 0.569, 0.5, 0.5, 0.09225, 0.7724, 0.1532, 0.8468, 0.1464, 0.8536, 0.08427, 0.7778, 0.3409, 0.6063, 0.3647, 0.6353, 0.431, 0.569, 0.4189, 0.5542, 0.1532, 0.8468, 0.2276, 0.9077, 0.2434, 0.8841, 0.1734, 0.8266, 0.1464, 0.8536, 0.2222, 0.9157, 0.2276, 0.9077, 0.1532, 0.8468, 0.431, 0.569, 0.4458, 0.5811, 0.5, 0.5, 0.1532, 0.8468, 0.2276, 0.9077, 0.2222, 0.9157, 0.1464, 0.8536, 0.3647, 0.6353, 0.3937, 0.6591, 0.4458, 0.5811, 0.431, 0.569, 0.1734, 0.8266, 0.2434, 0.8841, 0.2276, 0.9077, 0.1532, 0.8468, 0.3036, 0.6964, 0.3457, 0.731, 0.3937, 0.6591, 0.3647, 0.6353, 0.206, 0.794, 0.269, 0.8457, 0.2434, 0.8841, 0.1734, 0.8266, 0.25, 0.75, 0.3036, 0.794, 0.3457, 0.731, 0.3036, 0.6964, 0.206, 0.794, 0.269, 0.8457, 0.3036, 0.794, 0.25, 0.75, 0.1734, 0.8266, 0.2434, 0.8841, 0.269, 0.8457, 0.206, 0.794, 0.3457, 0.731, 0.3937, 0.7566, 0.4268, 0.6768, 0.3937, 0.6591, 0.269, 0.8457, 0.3409, 0.8841, 0.3232, 0.9268, 0.2434, 0.8841, 0.3036, 0.794, 0.3647, 0.8266, 0.3937, 0.7566, 0.3457, 0.731, 0.269, 0.8457, 0.3409, 0.8841, 0.3647, 0.8266, 0.3036, 0.794, 0.2434, 0.8841, 0.3232, 0.9268, 0.3409, 0.8841, 0.269, 0.8457, 0.2276, 0.9077, 0.3123, 0.9531, 0.3232, 0.9268, 0.2434, 0.8841, 0.2222, 0.9157, 0.3087, 0.9619, 0.3123, 0.9531, 0.2276, 0.9077, 0.4458, 0.5811, 0.4627, 0.5901, 0.5, 0.5, 0.2276, 0.9077, 0.3123, 0.9531, 0.3087, 0.9619, 0.2222, 0.9157, 0.3937, 0.6591, 0.4268, 0.6768, 0.4627, 0.5901, 0.4458, 0.5811, 0.2434, 0.8841, 0.3232, 0.9268, 0.3123, 0.9531, 0.2276, 0.9077, 0.3123, 0.9531, 0.4043, 0.981, 0.4099, 0.9531, 0.3232, 0.9268, 0.3087, 0.9619, 0.4025, 0.9904, 0.4043, 0.981, 0.3123, 0.9531, 0.4627, 0.5901, 0.481, 0.5957, 0.5, 0.5, 0.3123, 0.9531, 0.4043, 0.981, 0.4025, 0.9904, 0.3087, 0.9619, 0.4268, 0.6768, 0.4627, 0.6877, 0.481, 0.5957, 0.4627, 0.5901, 0.3232, 0.9268, 0.4099, 0.9531, 0.4043, 0.981, 0.3123, 0.9531, 0.3937, 0.7566, 0.4458, 0.7724, 0.4627, 0.6877, 0.4268, 0.6768, 0.3409, 0.8841, 0.4189, 0.9077, 0.4099, 0.9531, 0.3232, 0.9268, 0.3647, 0.8266, 0.431, 0.8468, 0.4458, 0.7724, 0.3937, 0.7566, 0.3409, 0.8841, 0.4189, 0.9077, 0.431, 0.8468, 0.3647, 0.8266, 0.3232, 0.9268, 0.4099, 0.9531, 0.4189, 0.9077, 0.3409, 0.8841, 0.4189, 0.9077, 0.5, 0.9157, 0.5, 0.9619, 0.4099, 0.9531, 0.431, 0.8468, 0.5, 0.8536, 0.5, 0.7778, 0.4458, 0.7724, 0.4189, 0.9077, 0.5, 0.9157, 0.5, 0.8536, 0.431, 0.8468, 0.4099, 0.9531, 0.5, 0.9619, 0.5, 0.9157, 0.4189, 0.9077, 0.4043, 0.981, 0.5, 0.9904, 0.5, 0.9619, 0.4099, 0.9531, 0.4025, 0.9904, 0.5, 1.0, 0.5, 0.9904, 0.4043, 0.981, 0.481, 0.5957, 0.5, 0.5975, 0.5, 0.5, 0.4043, 0.981, 0.5, 0.9904, 0.5, 1.0, 0.4025, 0.9904, 0.4627, 0.6877, 0.5, 0.6913, 0.5, 0.5975, 0.481, 0.5957, 0.4099, 0.9531, 0.5, 0.9619, 0.5, 0.9904, 0.4043, 0.981, 0.4458, 0.7724, 0.5, 0.7778, 0.5, 0.6913, 0.4627, 0.6877, 0.5811, 0.9077, 0.5, 0.9157, 0.4189, 0.9077, 0.3409, 0.8841, 0.269, 0.8457, 0.206, 0.794, 0.1543, 0.731, 0.1159, 0.6591, 0.09225, 0.5811, 0.08426, 0.5, 0.09225, 0.4189, 0.1159, 0.3409, 0.1543, 0.269, 0.206, 0.206, 0.269, 0.1543, 0.3409, 0.1159, 0.4189, 0.09225, 0.5, 0.08427, 0.5811, 0.09225, 0.6591, 0.1159, 0.731, 0.1543, 0.794, 0.206, 0.8457, 0.269, 0.8841, 0.3409, 0.9077, 0.4189, 0.9157, 0.5, 0.9077, 0.5811, 0.8841, 0.6591, 0.8457, 0.731, 0.794, 0.794, 0.731, 0.8457, 0.6591, 0.8841])
me_sphere.update()

# ---- objects
ob_circle = bpy.data.objects.new('Circle', me_circle)
ob_sphere = bpy.data.objects.new('Sphere', me_sphere)

# ---- transforms, parenting, visibility, modifiers, constraints
ob_circle.location = (0.0, 0.0, 0.0)
_m = ob_circle.modifiers.new('Subdivision', 'SUBSURF')
ob_sphere.location = (0.0, 0.0, 4.334)
_m = ob_sphere.modifiers.new('Subdivision', 'SUBSURF')

# ---- collection membership
col_collection.objects.link(ob_circle)
col_collection.objects.link(ob_sphere)

# ---- scene / render settings (as saved in the file)
scene.frame_start = 1; scene.frame_end = 250; scene.frame_set(1)
scene.render.engine = 'BLENDER_EEVEE_NEXT'
scene.cycles.sampling_pattern = 'TABULATED_SOBOL'
scene.cycles.use_light_tree = False
scene.view_settings.view_transform = 'Filmic'
bpy.context.view_layer.update()

# ---- added for rendering (the .blend has no active camera and no usable light): camera, sun
cam_auto = bpy.data.cameras.new('AutoCamera')
cam_auto.lens = 50.0
cam_auto.sensor_width = 36.0
cam_auto.clip_end = 1000.0
ob_auto_camera = bpy.data.objects.new('AutoCamera', cam_auto)
scene.collection.objects.link(ob_auto_camera)
ob_auto_camera.location = (44.7309, -53.6771, 38.5001)
ob_auto_camera.rotation_euler = (1.09748, -7.21219e-08, 0.694738)
scene.camera = ob_auto_camera
light_auto_sun = bpy.data.lights.new('AutoSun', 'SUN')
light_auto_sun.energy = 3.0
light_auto_sun.angle = 0.0523599
ob_auto_sun = bpy.data.objects.new('AutoSun', light_auto_sun)
scene.collection.objects.link(ob_auto_sun)
ob_auto_sun.rotation_euler = (0.872665, 0.174533, 0.523599)
bpy.context.view_layer.update()
